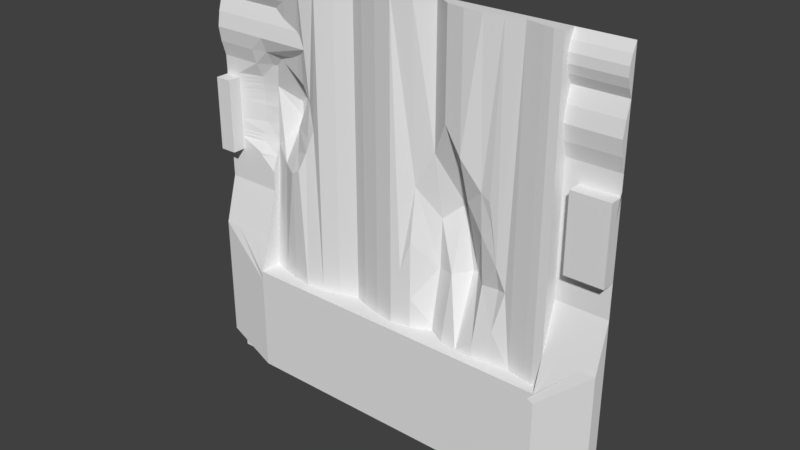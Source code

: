 # Source: maint2_7d.blend  (saved by Blender 2.78.0; exported with 4.5.12 LTS)
import bpy
from mathutils import Matrix  # noqa: F401  (used for matrix-valued properties, if any)

bpy.ops.wm.read_factory_settings(use_empty=True)
scene = bpy.context.scene
scene.name = 'Scene'

# ---- collections
col_collection_1 = bpy.data.collections.new('Collection 1'); scene.collection.children.link(col_collection_1)

# ---- materials (node trees are filled in below, after node groups)
mat_maint2_8 = bpy.data.materials.new('maint2_8')
mat_maint2_8.alpha_threshold = 0.0
mat_maint2_8.use_transparent_shadow = False
mat_maint2_8.roughness = 0.5

# ---- material node trees

# ---- world
world_world = bpy.data.worlds.new('World'); scene.world = world_world
world_world.color = (0.05088, 0.05088, 0.05088)
world_world.use_sun_shadow = False
world_world.sun_shadow_jitter_overblur = 0.0
world_world.cycles.sampling_method = 'MANUAL'

# ---- meshes
me_maint2_8 = bpy.data.meshes.new('maint2_8')
me_maint2_8.from_pydata([(0.98, 1.2, 1.28), (-0.94, 1.28, 1.28), (-0.94, 1.28, -0.5602), (0.98, 1.2, -0.5602), (-0.8334, 1.245, 1.28), (-0.7267, 1.218, 1.28), (-0.62, 1.2, 1.28), (-0.5134, 1.218, 1.28), (-0.4067, 1.245, 1.28), (-0.3, 1.28, 1.28), (-0.2174, 1.249, 1.28), (-0.1054, 1.219, 1.28), (0.006645, 1.2, 1.28), (0.1266, 1.222, 1.28), (0.2333, 1.28, 1.28), (0.34, 1.218, 1.28), (0.4467, 1.2, 1.28), (0.5533, 1.2, 1.28), (0.66, 1.218, 1.28), (0.7667, 1.23, 1.28), (0.8733, 1.209, 1.28), (-0.8334, 1.245, -0.5602), (-0.7267, 1.218, -0.5602), (-0.62, 1.2, -0.5602), (-0.5134, 1.218, -0.5602), (-0.4067, 1.245, -0.5602), (-0.3, 1.28, -0.5602), (-0.2174, 1.249, -0.5602), (-0.1054, 1.219, -0.5602), (0.006645, 1.2, -0.5602), (0.124, 1.22, -0.5602), (0.2333, 1.28, -0.5602), (0.34, 1.218, -0.5602), (0.4467, 1.2, -0.5602), (0.5533, 1.2, -0.5602), (0.66, 1.218, -0.5602), (0.7667, 1.23, -0.5602), (0.8733, 1.209, -0.5602), (0.9267, 1.2, 1.28), (0.9267, 1.2, -0.5602), (0.98, 1.28, 1.28), (0.98, 1.28, -0.5602), (0.98, 1.28, 0.4118), (0.98, 1.28, 0.13), (0.98, 1.28, 0.2214), (-1.18, 1.28, 0.4798), (0.98, 1.28, 0.1998), (0.98, 1.28, 0.1199), (0.98, 1.28, 0.4997), (0.98, 1.28, 0.5399), (0.98, 1.28, 0.4401), (-0.94, 1.358, 0.4798), (-0.94, 1.343, 0.2214), (-0.94, 1.338, 0.1998), (-0.94, 1.309, 0.1199), (-0.94, 1.352, 0.5399), (-0.94, 1.357, 0.4997), (-1.18, 1.28, 0.4118), (-1.18, 1.28, 0.5597), (-1.18, 1.28, 0.2214), (-1.18, 1.28, 0.1998), (-1.18, 1.28, 0.1199), (-1.18, 1.28, 0.3128), (-1.18, 1.28, 0.5399), (-1.18, 1.28, 0.2398), (-1.18, 1.28, 0.13), (-1.18, 1.28, 0.4997), (-1.18, 1.28, 0.4401), (1.06, 1.28, 0.13), (1.06, 1.28, 0.4798), (1.06, 1.28, 0.4118), (1.06, 1.28, 0.5597), (1.06, 1.28, 0.2214), (1.06, 1.28, 0.1998), (1.06, 1.28, 0.1199), (1.06, 1.28, 0.3128), (1.06, 1.28, 0.5399), (-1.033, 1.326, 0.5597), (-1.033, 1.333, 0.4118), (-1.033, 1.323, 0.2398), (-1.033, 1.28, 0.13), (-1.033, 1.333, 0.4997), (-1.033, 1.335, 0.4401), (1.06, 1.28, 0.2398), (-1.033, 1.334, 0.4798), (-1.033, 1.319, 0.2214), (-1.033, 1.313, 0.1998), (-1.033, 1.28, 0.1199), (1.06, 1.28, 0.4997), (-1.033, 1.333, 0.3128), (-1.033, 1.329, 0.5399), (1.06, 1.28, 0.4401), (0.98, 1.28, 0.4798), (0.98, 1.28, 0.2398), (0.98, 1.28, 0.5597), (0.98, 1.28, 0.3128), (-0.94, 1.357, 0.4118), (-0.94, 1.349, 0.5597), (-0.94, 1.357, 0.3128), (-0.94, 1.346, 0.2398), (-0.94, 1.314, 0.13), (-0.94, 1.358, 0.4401), (1.28, 1.28, -1.28), (1.28, 1.28, 1.28), (1.28, 1.28, 1.021), (1.28, 1.255, 1.073), (1.28, 1.24, 1.124), (1.28, 1.24, 1.176), (1.28, 1.255, 1.228), (1.28, 1.24, 0.412), (1.28, 1.255, 0.4999), (1.28, 1.28, 0.5859), (1.28, 1.28, 0.6729), (1.28, 1.254, 0.7598), (1.28, 1.24, 0.8468), (1.28, 1.254, 0.9337), (1.28, 1.28, -0.05255), (1.28, 1.28, 0.03884), (1.28, 1.28, 0.1302), (1.28, 1.255, 0.2216), (1.28, 1.24, 0.313), (1.28, 1.28, -1.212), (1.28, 1.28, -1.133), (1.28, 1.28, -0.07996), (1.28, 1.2, -1.12), (1.28, 1.2, -0.36), (1.28, 1.206, -0.3406), (1.28, 1.251, 0.48), (1.28, 1.261, 0.2), (1.28, 1.245, 0.4404), (1.28, 1.252, 0.2401), (1.28, 1.28, 0.1201), (1.28, 1.28, 0.5599), (1.28, 1.266, 0.5401), (1.28, 1.2, 0.3128), (1.28, 1.2, 0.4118), (1.28, 1.2, 0.4798), (1.28, 1.2, 0.4997), (1.28, 1.2, 0.1199), (1.28, 1.2, 0.13), (1.28, 1.2, 0.1998), (1.28, 1.2, 0.2214), (1.28, 1.2, 0.2398), (1.28, 1.2, 0.4401), (1.28, 1.2, 0.5399), (1.28, 1.2, 0.5597), (1.28, 1.28, -0.4405), (1.28, 1.28, -0.5335), (1.28, 1.28, -0.6192), (1.28, 1.28, -0.7049), (1.28, 1.28, -0.7906), (1.28, 1.28, -0.8764), (1.28, 1.28, -0.9621), (1.28, 1.28, -1.048), (1.28, 1.2, -1.058), (1.28, 1.2, -0.9962), (1.28, 1.2, -0.9344), (1.28, 1.2, -0.8726), (1.28, 1.2, -0.8108), (1.28, 1.2, -0.7489), (1.28, 1.2, -0.6871), (1.28, 1.2, -0.6201), (-1.28, 1.212, -0.599), (-1.28, 1.206, -0.6765), (-1.28, 1.206, -0.74), (-1.28, 1.206, -0.8034), (-1.28, 1.206, -0.8669), (-1.28, 1.206, -0.9304), (-1.28, 1.206, -0.9939), (-1.28, 1.206, -1.057), (1.28, 1.206, -1.057), (1.28, 1.206, -0.9939), (1.28, 1.206, -0.9304), (1.28, 1.206, -0.8669), (1.28, 1.206, -0.8034), (1.28, 1.206, -0.74), (1.28, 1.206, -0.6765), (1.28, 1.206, -0.6076), (-1.28, 1.2, -0.6201), (-1.28, 1.2, -0.6871), (-1.28, 1.2, -0.7489), (-1.28, 1.2, -0.8108), (-1.28, 1.2, -0.8726), (-1.28, 1.2, -0.9344), (-1.28, 1.2, -0.9962), (-1.28, 1.2, -1.058), (-1.28, 1.28, -1.048), (-1.28, 1.28, -0.9621), (-1.28, 1.28, -0.8764), (-1.28, 1.28, -0.7906), (-1.28, 1.28, -0.7049), (-1.28, 1.28, -0.6192), (-1.28, 1.28, -0.5335), (-1.28, 1.28, -0.4405), (-1.28, 1.2, 0.5597), (-1.28, 1.2, 0.5399), (-1.28, 1.2, 0.4401), (-1.28, 1.2, 0.2398), (-1.28, 1.2, 0.2214), (-1.28, 1.2, 0.1998), (-1.28, 1.2, 0.13), (-1.28, 1.2, 0.1199), (-1.28, 1.2, 0.4997), (-1.28, 1.2, 0.4798), (-1.28, 1.2, 0.4118), (-1.28, 1.2, 0.3128), (-1.28, 1.266, 0.5401), (-1.28, 1.28, 0.5599), (-1.28, 1.28, 0.1201), (-1.28, 1.252, 0.2401), (-1.28, 1.245, 0.4404), (-1.28, 1.261, 0.2), (-1.28, 1.251, 0.48), (-1.28, 1.2, -1.12), (-1.28, 1.206, -0.3406), (-1.28, 1.2, -0.36), (-1.28, 1.28, -0.07996), (-1.28, 1.28, -1.133), (-1.28, 1.28, -1.212), (-1.28, 1.24, 0.313), (-1.28, 1.255, 0.2216), (-1.28, 1.28, 0.1302), (-1.28, 1.28, 0.03884), (-1.28, 1.28, -0.05255), (-1.28, 1.254, 0.9337), (-1.28, 1.24, 0.8468), (-1.28, 1.254, 0.7598), (-1.28, 1.28, 0.6729), (-1.28, 1.282, 0.5859), (-1.28, 1.255, 0.4999), (-1.28, 1.24, 0.412), (-1.28, 1.255, 1.228), (-1.28, 1.24, 1.176), (-1.28, 1.24, 1.124), (-1.28, 1.255, 1.073), (-1.28, 1.28, 1.021), (-1.28, 1.28, 1.28), (-1.28, 1.28, -1.28), (0.98, 1.14, -1.058), (0.98, 1.24, 0.8468), (0.98, 1.28, 0.5859), (0.98, 1.24, 1.176), (0.98, 1.254, 0.9337), (0.98, 1.255, 1.228), (0.98, 1.14, -1.133), (0.98, 1.14, -1.12), (0.98, 1.14, -0.8726), (0.98, 1.14, -0.9344), (0.98, 1.14, -0.9962), (0.98, 1.28, -0.05255), (0.98, 1.254, 0.7598), (0.98, 1.206, -0.3406), (0.98, 1.24, 1.124), (0.98, 1.255, 1.073), (0.98, 1.14, -0.6201), (0.98, 1.14, -0.7489), (0.98, 1.14, -0.8108), (0.98, 1.14, -1.212), (0.98, 1.28, -1.28), (0.98, 1.28, 0.03884), (-1.18, 1.2, 0.4798), (0.98, 1.28, 0.6729), (0.98, 1.28, 1.021), (0.98, 1.28, 1.28), (0.98, 1.14, -0.5602), (1.186, 1.24, 1.176), (0.98, 1.2, -0.36), (0.98, 1.14, -0.6871), (-0.94, 1.254, 0.9337), (-0.94, 1.255, 1.228), (-0.94, 1.14, -1.12), (-0.94, 1.14, -1.058), (-0.94, 1.28, -0.05255), (-0.94, 1.14, -0.7489), (-0.94, 1.14, -1.212), (-0.94, 1.28, 0.03884), (1.186, 1.28, 0.5859), (-0.94, 1.326, 0.6729), (-0.94, 1.24, 0.8468), (-0.94, 1.344, 0.5859), (-0.94, 1.24, 1.176), (-0.94, 1.14, -1.133), (-0.94, 1.14, -0.8726), (-0.94, 1.14, -0.9344), (-0.94, 1.14, -0.9962), (-0.94, 1.272, 0.7598), (-0.94, 1.206, -0.3406), (-0.94, 1.24, 1.124), (-0.94, 1.255, 1.073), (-0.94, 1.14, -0.6201), (-0.94, 1.14, -0.8108), (-0.94, 1.28, -1.28), (-0.94, 1.28, 1.021), (-0.94, 1.28, 1.28), (-0.94, 1.14, -0.5602), (1.186, 1.24, 0.8468), (-0.94, 1.2, -0.36), (-0.94, 1.14, -0.6871), (-0.94, 1.28, -0.07996), (0.98, 1.28, -0.07996), (-0.94, 1.28, -0.3406), (0.98, 1.28, -0.3406), (0.98, 1.28, -0.5602), (-0.94, 1.28, -0.36), (0.98, 1.28, -0.36), (1.186, 1.2, 0.2398), (-1.18, 1.254, 0.9337), (-1.18, 1.255, 1.228), (-1.18, 1.2, 0.4118), (-1.18, 1.2, 0.5597), (-1.18, 1.28, -0.05255), (1.186, 1.254, 0.7598), (1.186, 1.206, -0.3406), (1.186, 1.2, 0.13), (1.186, 1.24, 1.124), (1.186, 1.255, 1.073), (-1.18, 1.2, 0.2214), (-1.18, 1.28, 0.03884), (-1.18, 1.28, 0.6729), (-1.18, 1.2, 0.1998), (-1.18, 1.2, 0.1199), (1.186, 1.2, 0.4997), (-1.18, 1.2, 0.3128), (1.186, 1.28, 1.021), (1.186, 1.28, 1.28), (-1.18, 1.2, 0.5399), (1.186, 1.2, 0.4401), (1.186, 1.199, -0.3645), (1.186, 1.2, 0.4798), (1.186, 1.254, 0.9337), (1.186, 1.255, 1.228), (1.186, 1.2, 0.4118), (1.186, 1.2, 0.5597), (1.186, 1.28, -0.05255), (1.186, 1.2, 0.2214), (1.186, 1.28, 0.03884), (1.186, 1.28, 0.6729), (1.186, 1.2, 0.1998), (1.186, 1.2, 0.1199), (1.186, 1.2, 0.3128), (1.186, 1.2, 0.5399), (0.9441, 1.14, -0.6021), (-1.18, 1.24, 0.8468), (-1.18, 1.28, 0.5859), (-1.18, 1.24, 1.176), (-1.18, 1.2, 0.2398), (-1.18, 1.254, 0.7598), (-1.18, 1.206, -0.3406), (-1.18, 1.2, 0.13), (-1.18, 1.24, 1.124), (-1.18, 1.255, 1.073), (-1.18, 1.2, 0.4997), (-1.18, 1.28, 1.021), (-1.18, 1.28, 1.28), (-1.18, 1.2, 0.4401), (-1.18, 1.2, -0.36), (-0.94, 1.14, -0.6024), (1.186, 1.28, -0.07996), (-1.18, 1.28, -0.07996), (1.186, 1.28, 0.5598), (1.186, 1.28, 0.12), (1.06, 1.24, 1.124), (1.06, 1.2, 0.13), (1.06, 1.2, 0.4798), (1.06, 1.254, 0.9337), (1.06, 1.255, 1.228), (1.06, 1.2, 0.4118), (1.06, 1.2, 0.5597), (1.06, 1.28, -0.05255), (1.06, 1.2, 0.2214), (1.06, 1.28, 0.03884), (1.06, 1.206, -0.3406), (1.06, 1.28, 0.6729), (1.06, 1.2, 0.1998), (1.06, 1.2, 0.1199), (1.06, 1.2, 0.3128), (1.06, 1.2, 0.5399), (1.06, 1.254, 0.7598), (-1.033, 1.28, -0.05255), (-1.033, 1.255, 1.228), (-1.033, 1.254, 0.9337), (-1.033, 1.24, 0.8468), (-1.033, 1.322, 0.5859), (-1.033, 1.24, 1.176), (-1.033, 1.254, 0.7598), (-1.033, 1.206, -0.3406), (-1.033, 1.24, 1.124), (-1.033, 1.255, 1.073), (-1.033, 1.28, 1.021), (-1.033, 1.28, 1.28), (1.06, 1.2, 0.2398), (-1.033, 1.2, -0.36), (1.06, 1.24, 1.176), (1.06, 1.28, 0.5859), (1.06, 1.24, 0.8468), (-1.033, 1.28, -0.07996), (1.06, 1.255, 1.073), (-1.033, 1.28, 0.03884), (-1.033, 1.28, 0.6729), (1.06, 1.2, 0.4997), (1.06, 1.28, 1.021), (1.06, 1.28, 1.28), (1.06, 1.2, 0.4401), (1.06, 1.2, -0.3617), (0.966, 1.14, -0.5765), (-0.94, 1.14, -0.5766), (1.06, 1.28, -0.07996), (0.5076, 1.24, 0.8468), (0.5076, 1.24, 1.176), (0.5076, 1.254, 0.9337), (0.5076, 1.255, 1.228), (0.5076, 1.254, 0.7598), (0.5076, 1.24, 1.124), (0.5076, 1.255, 1.073), (0.5076, 1.28, 0.6729), (0.5076, 1.28, 1.021), (0.5076, 1.28, 1.28), (-0.6209, 1.254, 0.9337), (-0.6209, 1.255, 1.228), (-0.6209, 1.354, 0.6729), (-0.6209, 1.24, 0.8468), (-0.6209, 1.24, 1.176), (-0.6209, 1.308, 0.7598), (-0.6209, 1.24, 1.124), (-0.6209, 1.255, 1.073), (-0.6209, 1.28, 1.021), (-0.6209, 1.28, 1.28), (0.34, 1.218, 0.6849), (0.2333, 1.28, -0.5254), (0.2333, 1.28, 0.4793), (0.1242, 1.221, -0.3826), (0.1247, 1.221, -0.03985), (0.1252, 1.261, 0.2708), (0.1816, 1.302, 0.04227), (0.0638, 1.21, -0.2219), (0.66, 1.236, -0.0005748), (0.5533, 1.252, 0.1387), (0.5533, 1.237, 0.3743), (0.4467, 1.2, 0.5421), (0.61, 1.231, 0.3457), (0.6207, 1.246, 0.2029), (0.4467, 1.14, -0.5602), (0.5533, 1.2, -0.4718), (0.4467, 1.28, -0.5602), (0.66, 1.218, -0.3683), (0.7136, 1.246, -0.1327), (0.3387, 1.219, -0.5602), (0.3387, 1.28, -0.5602), (0.3387, 1.14, -0.5602), (0.2333, 1.342, -0.1986), (0.1245, 1.221, -0.2136), (0.5533, 1.274, -0.1547), (0.34, 1.3, -0.184), (0.66, 1.266, -0.14), (0.4467, 1.39, -0.1693), (0.4136, 1.395, -0.1739), (0.2333, 1.352, 0.08845), (0.3799, 1.401, 0.2194), (0.34, 1.408, 0.1837), (0.4467, 1.275, 0.279), (-0.7267, 1.218, 0.1137), (-0.7267, 1.273, 0.2208), (-0.7267, 1.291, 0.3672), (-0.7267, 1.299, 0.6494), (-0.9702, 1.35, 0.3128), (-0.94, 1.352, 0.5399), (-0.94, 1.359, 0.3529), (-0.8334, 1.283, 0.1244), (-0.8334, 1.31, 0.7099), (-0.8566, 1.349, 0.6729), (-0.7681, 1.363, 0.6729), (-0.969, 1.341, 0.2398), (-0.9557, 1.34, 0.2214), (-0.62, 1.228, 0.2636), (-0.62, 1.245, 0.3457), (-0.62, 1.27, 0.5457), (-0.5717, 1.242, 0.4029), (-0.893, 1.334, 0.2315), (-0.9965, 1.34, 0.2779), (-0.8334, 1.335, 0.7099), (-0.6645, 1.208, 0.1494), (-0.6824, 1.291, 0.6242), (-0.7267, 1.408, 0.5847), (-0.62, 1.258, 0.4596), (-0.8334, 1.435, 0.3582), (-0.8009, 1.427, 0.4272), (-0.8334, 1.435, 0.4535)], [], [(3, 38, 39), (467, 477, 53), (21, 460, 467), (23, 473, 480), (24, 476, 473), (25, 7, 24), (26, 8, 25), (27, 9, 26), (28, 10, 27), (29, 11, 28), (29, 434, 12), (30, 428, 430), (31, 446, 428), (33, 452, 32), (33, 34, 442), (35, 442, 34), (19, 435, 445), (37, 19, 36), (39, 20, 37), (3, 40, 0), (94, 76, 71), (92, 91, 69), (49, 88, 76), (46, 68, 73), (93, 72, 83), (50, 70, 91), (42, 75, 70), (48, 69, 88), (43, 74, 68), (72, 46, 73), (75, 93, 83), (77, 63, 90), (84, 67, 82), (90, 66, 81), (60, 80, 86), (64, 85, 79), (67, 78, 82), (57, 89, 78), (81, 45, 84), (65, 87, 80), (59, 86, 85), (62, 79, 89), (464, 471, 99), (52, 472, 53), (80, 54, 100), (56, 84, 51), (78, 464, 466), (82, 96, 101), (99, 472, 52), (86, 100, 53), (55, 81, 56), (51, 82, 101), (97, 90, 55), (107, 105, 108), (170, 122, 153), (111, 132, 129), (113, 112, 104), (154, 124, 170), (130, 141, 119), (133, 145, 144), (109, 143, 135), (120, 142, 130), (119, 140, 128), (131, 139, 138), (128, 139, 118), (110, 144, 137), (129, 136, 143), (127, 137, 136), (120, 135, 134), (291, 274, 218), (61, 222, 317), (182, 283, 282), (183, 284, 283), (184, 271, 284), (185, 270, 271), (219, 204, 230), (212, 202, 229), (210, 203, 212), (229, 195, 206), (200, 211, 221), (208, 200, 221), (199, 220, 211), (197, 219, 209), (230, 196, 210), (206, 194, 207), (198, 209, 220), (185, 169, 213), (235, 226, 224), (210, 207, 209), (169, 217, 213), (236, 234, 231), (178, 163, 179), (179, 164, 180), (180, 165, 181), (181, 166, 182), (182, 167, 183), (183, 168, 184), (343, 207, 58), (322, 197, 345), (198, 319, 316), (200, 320, 348), (202, 260, 351), (204, 322, 308), (126, 146, 123), (161, 176, 177), (160, 175, 176), (159, 174, 175), (158, 173, 174), (157, 172, 173), (156, 171, 172), (155, 170, 171), (180, 290, 273), (166, 188, 167), (165, 189, 166), (164, 190, 165), (163, 191, 164), (162, 192, 163), (184, 169, 185), (193, 162, 215), (196, 308, 354), (58, 194, 309), (179, 273, 297), (167, 187, 168), (181, 282, 290), (343, 227, 228), (124, 244, 257), (214, 355, 347), (231, 344, 307), (232, 349, 344), (233, 350, 349), (234, 352, 350), (197, 316, 345), (235, 306, 352), (216, 347, 358), (317, 223, 310), (199, 348, 319), (195, 351, 325), (310, 216, 358), (224, 342, 306), (201, 61, 320), (225, 346, 342), (203, 354, 260), (226, 318, 346), (236, 307, 353), (194, 325, 309), (178, 297, 289), (121, 124, 257), (168, 186, 169), (215, 178, 289), (177, 147, 146), (176, 148, 147), (175, 149, 148), (174, 150, 149), (173, 151, 150), (172, 152, 151), (171, 153, 152), (254, 160, 161), (401, 243, 365), (250, 372, 377), (239, 377, 394), (242, 394, 364), (368, 299, 406), (370, 249, 368), (299, 371, 406), (262, 364, 400), (253, 400, 396), (252, 396, 361), (241, 361, 392), (243, 392, 365), (371, 266, 403), (102, 121, 258), (372, 240, 393), (256, 157, 158), (267, 159, 160), (266, 302, 264), (237, 291, 218), (255, 158, 159), (240, 71, 393), (238, 124, 154), (248, 154, 155), (247, 155, 156), (246, 156, 157), (74, 259, 370), (121, 257, 258), (213, 218, 274), (254, 297, 267), (448, 2, 294), (270, 244, 245), (290, 246, 256), (297, 255, 267), (341, 289, 254), (244, 274, 257), (273, 256, 255), (251, 304, 266), (271, 245, 238), (284, 238, 248), (283, 248, 247), (282, 247, 246), (257, 291, 258), (296, 2, 303), (125, 254, 161), (298, 286, 300), (286, 303, 300), (251, 299, 301), (281, 213, 274), (125, 177, 126), (403, 264, 404), (391, 294, 296), (289, 355, 215), (327, 254, 125), (405, 341, 404), (117, 360, 335), (276, 132, 111), (134, 305, 142), (334, 140, 141), (313, 138, 139), (321, 136, 137), (331, 134, 135), (326, 135, 143), (359, 145, 132), (112, 276, 111), (312, 125, 126), (108, 265, 107), (107, 314, 106), (106, 315, 105), (315, 104, 105), (305, 141, 142), (323, 115, 104), (357, 126, 123), (117, 333, 116), (337, 139, 140), (340, 137, 144), (116, 357, 123), (329, 114, 115), (138, 360, 131), (295, 113, 114), (328, 143, 136), (113, 336, 112), (103, 330, 108), (332, 144, 145), (353, 379, 389), (346, 398, 384), (342, 384, 381), (306, 381, 380), (378, 358, 395), (397, 310, 378), (358, 385, 395), (352, 380, 388), (350, 388, 387), (349, 387, 386), (344, 386, 383), (307, 383, 379), (347, 391, 385), (398, 343, 382), (382, 58, 77), (87, 317, 397), (275, 87, 397), (279, 77, 97), (399, 376, 76), (277, 382, 279), (385, 296, 286), (269, 383, 280), (383, 287, 280), (386, 288, 287), (387, 292, 288), (388, 268, 292), (395, 286, 298), (275, 378, 272), (272, 395, 298), (380, 278, 268), (316, 64, 345), (278, 384, 285), (285, 398, 277), (389, 269, 293), (448, 405, 404), (355, 405, 391), (327, 404, 341), (335, 74, 370), (393, 359, 276), (339, 390, 305), (369, 337, 334), (362, 338, 313), (399, 328, 321), (366, 339, 331), (402, 331, 326), (71, 332, 359), (336, 393, 276), (312, 403, 327), (365, 265, 330), (392, 314, 265), (361, 315, 314), (396, 323, 315), (390, 334, 305), (400, 329, 323), (406, 312, 357), (335, 368, 333), (373, 313, 337), (376, 321, 340), (333, 406, 357), (364, 295, 329), (374, 360, 338), (394, 311, 295), (363, 326, 328), (377, 336, 311), (401, 330, 324), (367, 340, 332), (253, 415, 262), (242, 407, 239), (250, 414, 261), (252, 413, 253), (239, 411, 250), (241, 412, 252), (262, 409, 242), (243, 408, 241), (263, 410, 243), (292, 424, 288), (278, 417, 268), (269, 426, 293), (288, 423, 287), (470, 419, 422), (287, 421, 280), (268, 425, 292), (285, 420, 278), (280, 418, 269), (14, 18, 19), (11, 13, 14), (5, 8, 4), (430, 449, 450), (431, 433, 432), (429, 13, 432), (427, 14, 429), (431, 434, 450), (18, 437, 439), (440, 437, 436), (427, 16, 15), (438, 17, 16), (444, 451, 442), (444, 445, 453), (441, 302, 443), (442, 454, 33), (446, 452, 428), (448, 443, 447), (452, 456, 449), (453, 445, 435), (449, 433, 431), (450, 434, 430), (455, 458, 452), (436, 437, 459), (451, 435, 436), (457, 438, 427), (455, 33, 454), (459, 437, 438), (456, 432, 433), (458, 429, 456), (457, 454, 459), (458, 457, 427), (474, 476, 483), (484, 486, 465), (468, 1, 465), (478, 89, 79), (466, 464, 98), (462, 485, 484), (468, 5, 4), (472, 86, 53), (470, 479, 469), (460, 480, 461), (461, 473, 462), (462, 483, 482), (481, 6, 463), (474, 462, 473), (471, 85, 472), (475, 481, 482), (468, 482, 463), (483, 476, 475), (484, 477, 467), (484, 485, 486), (465, 486, 468), (485, 462, 482), (486, 482, 468), (3, 0, 38), (53, 2, 467), (21, 467, 2), (21, 22, 460), (460, 22, 23), (473, 461, 480), (480, 460, 23), (473, 23, 24), (24, 7, 476), (6, 475, 7), (476, 474, 473), (7, 475, 476), (25, 8, 7), (26, 9, 8), (27, 10, 9), (28, 11, 10), (29, 12, 11), (29, 30, 430), (434, 431, 432), (29, 430, 434), (13, 12, 432), (434, 432, 12), (30, 31, 428), (33, 455, 452), (35, 444, 442), (444, 35, 36), (36, 19, 445), (18, 435, 19), (445, 444, 36), (37, 20, 19), (39, 38, 20), (3, 41, 40), (94, 49, 76), (92, 50, 91), (49, 48, 88), (46, 43, 68), (93, 44, 72), (50, 42, 70), (42, 95, 75), (48, 92, 69), (43, 47, 74), (72, 44, 46), (75, 95, 93), (77, 58, 63), (84, 45, 67), (90, 63, 66), (60, 65, 80), (64, 59, 85), (67, 57, 78), (57, 62, 89), (81, 66, 45), (65, 61, 87), (59, 60, 86), (62, 64, 79), (99, 98, 464), (464, 478, 471), (80, 87, 54), (56, 81, 84), (466, 96, 78), (78, 89, 464), (82, 78, 96), (99, 471, 472), (86, 80, 100), (55, 90, 81), (51, 84, 82), (97, 77, 90), (103, 108, 105), (107, 106, 105), (105, 104, 103), (170, 124, 122), (109, 120, 129), (130, 119, 128), (128, 118, 111), (132, 133, 110), (130, 128, 111), (132, 110, 127), (120, 130, 129), (132, 127, 129), (129, 130, 111), (104, 115, 113), (114, 113, 115), (130, 142, 141), (133, 132, 145), (109, 129, 143), (120, 134, 142), (119, 141, 140), (131, 118, 139), (128, 140, 139), (110, 133, 144), (129, 127, 136), (127, 110, 137), (120, 109, 135), (61, 208, 222), (182, 183, 283), (183, 184, 284), (184, 185, 271), (185, 213, 270), (219, 205, 204), (212, 203, 202), (210, 196, 203), (229, 202, 195), (200, 199, 211), (208, 201, 200), (199, 198, 220), (197, 205, 219), (230, 204, 196), (206, 195, 194), (198, 197, 209), (225, 224, 226), (235, 227, 226), (209, 219, 210), (210, 212, 207), (219, 230, 210), (211, 220, 209), (228, 221, 207), (229, 206, 207), (207, 221, 211), (211, 209, 207), (212, 229, 207), (169, 186, 217), (232, 231, 234), (236, 235, 234), (234, 233, 232), (178, 162, 163), (179, 163, 164), (180, 164, 165), (181, 165, 166), (182, 166, 167), (183, 167, 168), (343, 228, 207), (322, 205, 197), (198, 199, 319), (200, 201, 320), (202, 203, 260), (204, 205, 322), (126, 177, 146), (161, 160, 176), (160, 159, 175), (159, 158, 174), (158, 157, 173), (157, 156, 172), (156, 155, 171), (155, 154, 170), (180, 181, 290), (166, 189, 188), (165, 190, 189), (164, 191, 190), (163, 192, 191), (162, 193, 192), (184, 168, 169), (215, 214, 193), (216, 193, 214), (162, 178, 215), (196, 204, 308), (58, 207, 194), (179, 180, 273), (167, 188, 187), (181, 182, 282), (343, 318, 227), (124, 245, 244), (214, 215, 355), (231, 232, 344), (232, 233, 349), (233, 234, 350), (234, 235, 352), (197, 198, 316), (235, 224, 306), (216, 214, 347), (317, 222, 223), (199, 200, 348), (195, 202, 351), (310, 223, 216), (224, 225, 342), (201, 208, 61), (225, 226, 346), (203, 196, 354), (226, 227, 318), (236, 231, 307), (194, 195, 325), (178, 179, 297), (121, 122, 124), (168, 187, 186), (177, 176, 147), (176, 175, 148), (175, 174, 149), (174, 173, 150), (173, 172, 151), (172, 171, 152), (171, 170, 153), (254, 267, 160), (401, 263, 243), (250, 261, 372), (239, 250, 377), (242, 239, 394), (368, 249, 299), (370, 259, 249), (299, 251, 371), (262, 242, 364), (253, 262, 400), (252, 253, 396), (241, 252, 361), (243, 241, 392), (371, 251, 266), (372, 261, 240), (256, 246, 157), (267, 255, 159), (266, 304, 302), (255, 256, 158), (240, 94, 71), (238, 245, 124), (248, 238, 154), (247, 248, 155), (246, 247, 156), (74, 47, 259), (213, 217, 218), (254, 289, 297), (448, 447, 2), (270, 281, 244), (290, 282, 246), (297, 273, 255), (341, 356, 289), (244, 281, 274), (273, 290, 256), (251, 301, 304), (271, 270, 245), (284, 271, 238), (283, 284, 248), (282, 283, 247), (257, 274, 291), (296, 294, 2), (286, 296, 303), (281, 270, 213), (125, 161, 177), (403, 266, 264), (391, 405, 294), (289, 356, 355), (327, 341, 254), (405, 356, 341), (117, 131, 360), (276, 359, 132), (134, 339, 305), (334, 337, 140), (313, 338, 138), (321, 328, 136), (331, 339, 134), (326, 331, 135), (359, 332, 145), (112, 336, 276), (312, 327, 125), (108, 330, 265), (107, 265, 314), (106, 314, 315), (315, 323, 104), (305, 334, 141), (323, 329, 115), (357, 312, 126), (117, 335, 333), (337, 313, 139), (340, 321, 137), (116, 333, 357), (329, 295, 114), (138, 338, 360), (295, 311, 113), (328, 326, 143), (113, 311, 336), (103, 324, 330), (332, 340, 144), (353, 307, 379), (346, 318, 398), (342, 346, 384), (306, 342, 381), (378, 310, 358), (397, 317, 310), (358, 347, 385), (352, 306, 380), (350, 352, 388), (349, 350, 387), (344, 349, 386), (307, 344, 383), (347, 355, 391), (398, 318, 343), (382, 343, 58), (87, 61, 317), (275, 54, 87), (279, 382, 77), (83, 72, 369), (73, 68, 362), (74, 374, 362), (362, 373, 73), (68, 74, 362), (75, 83, 390), (69, 91, 402), (72, 73, 369), (91, 70, 366), (73, 373, 369), (390, 375, 75), (83, 369, 390), (76, 88, 399), (70, 75, 366), (366, 402, 91), (75, 375, 366), (367, 71, 76), (88, 69, 363), (363, 399, 88), (69, 402, 363), (376, 367, 76), (277, 398, 382), (385, 391, 296), (269, 379, 383), (383, 386, 287), (386, 387, 288), (387, 388, 292), (388, 380, 268), (395, 385, 286), (275, 397, 378), (272, 378, 395), (380, 381, 278), (66, 63, 351), (58, 309, 325), (325, 63, 58), (354, 45, 260), (325, 351, 63), (67, 45, 354), (351, 260, 66), (45, 66, 260), (308, 67, 354), (316, 319, 60), (322, 57, 308), (57, 67, 308), (322, 62, 57), (319, 348, 65), (320, 61, 65), (65, 60, 319), (348, 320, 65), (322, 345, 62), (59, 64, 316), (62, 345, 64), (316, 60, 59), (278, 381, 384), (285, 384, 398), (389, 379, 269), (404, 264, 441), (448, 294, 405), (404, 441, 448), (355, 356, 405), (327, 403, 404), (335, 360, 74), (393, 71, 359), (339, 375, 390), (369, 373, 337), (362, 374, 338), (399, 363, 328), (366, 375, 339), (402, 366, 331), (71, 367, 332), (336, 372, 393), (312, 371, 403), (365, 392, 265), (392, 361, 314), (361, 396, 315), (396, 400, 323), (390, 369, 334), (400, 364, 329), (406, 371, 312), (335, 370, 368), (373, 362, 313), (376, 399, 321), (333, 368, 406), (364, 394, 295), (374, 74, 360), (394, 377, 311), (363, 402, 326), (377, 372, 336), (401, 365, 330), (367, 376, 340), (253, 413, 415), (242, 409, 407), (250, 411, 414), (252, 412, 413), (239, 407, 411), (241, 408, 412), (262, 415, 409), (243, 410, 408), (263, 416, 410), (292, 425, 424), (278, 420, 417), (269, 418, 426), (288, 424, 423), (422, 285, 479), (277, 469, 479), (479, 470, 422), (285, 277, 479), (287, 423, 421), (268, 417, 425), (285, 422, 420), (280, 421, 418), (20, 38, 263), (263, 14, 19), (15, 16, 14), (16, 17, 14), (38, 0, 263), (17, 18, 14), (19, 20, 263), (14, 9, 10), (10, 11, 14), (12, 13, 11), (293, 4, 9), (5, 6, 7), (7, 8, 5), (9, 4, 8), (430, 428, 449), (429, 14, 13), (427, 15, 14), (440, 436, 435), (435, 18, 439), (17, 437, 18), (439, 440, 435), (440, 439, 437), (427, 438, 16), (438, 437, 17), (444, 453, 451), (441, 264, 302), (442, 451, 454), (449, 428, 452), (446, 32, 452), (448, 441, 443), (452, 458, 456), (431, 450, 449), (449, 456, 433), (455, 457, 458), (459, 454, 436), (451, 436, 454), (451, 453, 435), (457, 459, 438), (456, 429, 432), (458, 427, 429), (457, 455, 454), (465, 53, 477), (477, 484, 465), (468, 4, 1), (79, 471, 478), (478, 464, 89), (484, 467, 461), (461, 462, 484), (467, 460, 461), (468, 463, 5), (472, 85, 86), (462, 474, 483), (5, 463, 6), (481, 475, 6), (471, 79, 85), (463, 482, 481), (483, 475, 482), (486, 485, 482), (275, 272, 298, 300, 303, 2, 53, 100, 54), (55, 469, 277, 279, 97), (56, 51, 101, 96, 466, 98, 99, 52, 53, 465)])
_uv = me_maint2_8.uv_layers.new(name='UVMap')
_uv.uv.foreach_set('vector', [0.8828, 0.2812, 0.862, 1.0, 0.862, 0.2812, 0.1745, 0.5486, 0.1512, 0.5904, 0.1328, 0.578, 0.1745, 0.2812, 0.2161, 0.5444, 0.1745, 0.5486, 0.2578, 0.2812, 0.2578, 0.603, 0.2404, 0.5583, 0.2995, 0.2812, 0.2767, 0.6574, 0.2578, 0.603, 0.3411, 0.2812, 0.2995, 1.0, 0.2995, 0.2812, 0.3828, 0.2812, 0.3411, 1.0, 0.3411, 0.2812, 0.4151, 0.2812, 0.3828, 1.0, 0.3828, 0.2812, 0.4588, 0.2812, 0.4151, 1.0, 0.4151, 0.2812, 0.5026, 0.2812, 0.4588, 1.0, 0.4588, 0.2812, 0.5026, 0.2812, 0.5249, 0.4133, 0.5026, 1.0, 0.5484, 0.2812, 0.5911, 0.2948, 0.5485, 0.3505, 0.5911, 0.2812, 0.6323, 0.2812, 0.5911, 0.2948, 0.6745, 0.2812, 0.6328, 0.4281, 0.6328, 0.2812, 0.6745, 0.2812, 0.7161, 0.2812, 0.7161, 0.3157, 0.7578, 0.2812, 0.7161, 0.3157, 0.7161, 0.2812, 0.7995, 1.0, 0.7578, 0.4998, 0.7787, 0.4482, 0.8411, 0.2812, 0.7995, 1.0, 0.7995, 0.2812, 0.862, 0.2812, 0.8411, 1.0, 0.8411, 0.2812, 0.8797, 0.2812, 0.8797, 1.0, 0.8797, 1.0, 0.8828, 0.7186, 0.9141, 0.7109, 0.9141, 0.7186, 0.8828, 0.6874, 0.9141, 0.6719, 0.9141, 0.6874, 0.8828, 0.7109, 0.9141, 0.6952, 0.9141, 0.7109, 0.8828, 0.578, 0.9141, 0.5508, 0.9141, 0.578, 0.8828, 0.5937, 0.9141, 0.5865, 0.9141, 0.5937, 0.8828, 0.6719, 0.9141, 0.6609, 0.9141, 0.6719, 0.8828, 0.6609, 0.9141, 0.6222, 0.9141, 0.6609, 0.8828, 0.6952, 0.9141, 0.6874, 0.9141, 0.6952, 0.8828, 0.5508, 0.9141, 0.5468, 0.9141, 0.5508, 0.9141, 0.5865, 0.8828, 0.578, 0.9141, 0.578, 0.9141, 0.6222, 0.8828, 0.5937, 0.9141, 0.5937, 0.09638, 0.7186, 0.03909, 0.7109, 0.09638, 0.7109, 0.09638, 0.6874, 0.03909, 0.6719, 0.09638, 0.6719, 0.09638, 0.7109, 0.03909, 0.6952, 0.09638, 0.6952, 0.03909, 0.578, 0.09638, 0.5508, 0.09638, 0.578, 0.03909, 0.5937, 0.09638, 0.5865, 0.09638, 0.5937, 0.03909, 0.6719, 0.09638, 0.6609, 0.09638, 0.6719, 0.03909, 0.6609, 0.09638, 0.6222, 0.09638, 0.6609, 0.09638, 0.6952, 0.03909, 0.6874, 0.09638, 0.6874, 0.03909, 0.5508, 0.09638, 0.5468, 0.09638, 0.5508, 0.03909, 0.5865, 0.09638, 0.578, 0.09638, 0.5865, 0.03909, 0.6222, 0.09638, 0.5937, 0.09638, 0.6222, 0.121, 0.6222, 0.1215, 0.5937, 0.1328, 0.5937, 0.1328, 0.5865, 0.1267, 0.5865, 0.1328, 0.578, 0.09638, 0.5508, 0.1328, 0.5468, 0.1328, 0.5508, 0.1328, 0.6952, 0.09638, 0.6874, 0.1328, 0.6874, 0.09638, 0.6609, 0.121, 0.6222, 0.1328, 0.6378, 0.09638, 0.6719, 0.1328, 0.6609, 0.1328, 0.6719, 0.1328, 0.5937, 0.1267, 0.5865, 0.1328, 0.5865, 0.09638, 0.578, 0.1328, 0.5508, 0.1328, 0.578, 0.1328, 0.7109, 0.09638, 0.6952, 0.1328, 0.6952, 0.1328, 0.6874, 0.09638, 0.6719, 0.1328, 0.6719, 0.1328, 0.7186, 0.09638, 0.7109, 0.1328, 0.7109, 1.0, 0.9595, 1.0, 0.9189, 1.0, 0.9797, 1.0, 0.08698, 1.0, 0.05723, 1.0, 0.09071, 1.0, 0.7289, 1.0, 0.7187, 1.0, 0.672, 1.0, 0.7968, 1.0, 0.7628, 1.0, 0.8987, 1.0, 0.0867, 1.0, 0.06218, 1.0, 0.08698, 1.0, 0.5938, 1.0, 0.5865, 1.0, 0.5866, 1.0, 0.711, 1.0, 0.7186, 1.0, 0.7109, 1.0, 0.6609, 1.0, 0.6719, 1.0, 0.6609, 1.0, 0.6223, 1.0, 0.5937, 1.0, 0.5938, 1.0, 0.5866, 1.0, 0.578, 1.0, 0.5781, 1.0, 0.5469, 1.0, 0.5508, 1.0, 0.5468, 1.0, 0.5781, 1.0, 0.5508, 1.0, 0.5509, 1.0, 0.6953, 1.0, 0.7109, 1.0, 0.6952, 1.0, 0.672, 1.0, 0.6874, 1.0, 0.6719, 1.0, 0.6875, 1.0, 0.6952, 1.0, 0.6874, 1.0, 0.6223, 1.0, 0.6609, 1.0, 0.6222, 0.1328, 0.0, 0.1328, 0.02664, 0.0, 0.02664, 0.03909, 0.5469, 0.0, 0.5152, 0.03909, 0.5152, 0.0, 0.1591, 0.1328, 0.135, 0.1328, 0.1591, 0.0, 0.135, 0.1328, 0.1108, 0.1328, 0.135, 0.0, 0.1108, 0.1328, 0.0867, 0.1328, 0.1108, 0.0, 0.0867, 0.1328, 0.06255, 0.1328, 0.0867, 0.0, 0.6223, 0.0, 0.6609, 0.0, 0.6609, 0.0, 0.6875, 0.0, 0.6952, 0.0, 0.6953, 0.0, 0.672, 0.0, 0.6874, 0.0, 0.6875, 0.0, 0.6953, 0.0, 0.7109, 0.0, 0.711, 0.0, 0.5508, 0.0, 0.5781, 0.0, 0.5509, 0.0, 0.5469, 0.0, 0.5508, 0.0, 0.5509, 0.0, 0.578, 0.0, 0.5866, 0.0, 0.5781, 7.129e-08, 0.5937, 0.0, 0.6223, 7.129e-08, 0.5938, 0.0, 0.6609, 0.0, 0.6719, 0.0, 0.672, 0.0, 0.711, 0.0, 0.7186, 0.0, 0.7187, 0.0, 0.5865, 7.129e-08, 0.5938, 0.0, 0.5866, 0.0, 0.0867, 0.0, 0.08698, 0.0, 0.06255, 0.0, 0.8987, 0.0, 0.7968, 0.0, 0.8647, 0.0, 0.672, 0.0, 0.7187, 7.129e-08, 0.5938, 0.0, 0.08698, 0.0, 0.05723, 0.0, 0.06218, 0.0, 1.0, 0.0, 0.9189, 0.0, 0.9797, 0.0, 0.2578, 0.0, 0.2358, 0.0, 0.2316, 0.0, 0.2316, 0.0, 0.211, 0.0, 0.2074, 0.0, 0.2074, 0.0, 0.1862, 0.0, 0.1833, 0.0, 0.1833, 0.0, 0.1614, 0.0, 0.1591, 0.0, 0.1591, 0.0, 0.1366, 0.0, 0.135, 0.0, 0.135, 0.0, 0.1118, 0.0, 0.1108, 0.03909, 0.7289, 0.0, 0.7187, 0.03909, 0.7187, 0.03909, 0.6222, 7.129e-08, 0.5937, 0.03909, 0.5937, 0.0, 0.5865, 0.03909, 0.578, 0.03909, 0.5865, 0.0, 0.5508, 0.03909, 0.5468, 0.03909, 0.5508, 0.0, 0.6952, 0.03909, 0.6874, 0.03909, 0.6952, 0.0, 0.6609, 0.03909, 0.6222, 0.03909, 0.6609, 1.0, 0.367, 1.0, 0.3279, 1.0, 0.4688, 1.0, 0.2578, 1.0, 0.2358, 1.0, 0.2626, 1.0, 0.2316, 1.0, 0.211, 1.0, 0.2358, 1.0, 0.2074, 1.0, 0.1862, 1.0, 0.211, 1.0, 0.1833, 1.0, 0.1614, 1.0, 0.1862, 1.0, 0.1591, 1.0, 0.1366, 1.0, 0.1614, 1.0, 0.135, 1.0, 0.1118, 1.0, 0.1366, 1.0, 0.1108, 1.0, 0.08698, 1.0, 0.1118, 0.0, 0.2074, 0.1328, 0.1833, 0.1328, 0.2074, 0.0, 0.1614, 0.0, 0.1577, 0.0, 0.1366, 0.0, 0.1862, 0.0, 0.1912, 0.0, 0.1614, 0.0, 0.211, 0.0, 0.2246, 0.0, 0.1862, 0.0, 0.2358, 0.0, 0.2581, 0.0, 0.211, 0.0, 0.266, 0.0, 0.2916, 0.0, 0.2358, 0.0, 0.1108, 0.0, 0.08698, 0.0, 0.0867, 0.0, 0.3279, 0.0, 0.266, 0.0, 0.3594, 0.0, 0.6719, 0.03909, 0.6609, 0.03909, 0.6719, 0.03909, 0.7187, 0.0, 0.7186, 0.03909, 0.7186, 0.0, 0.2316, 0.1328, 0.2074, 0.1328, 0.2316, 0.0, 0.1366, 0.0, 0.1242, 0.0, 0.1118, 0.0, 0.1833, 0.1328, 0.1591, 0.1328, 0.1833, 0.03909, 0.7289, 0.0, 0.7628, 0.0, 0.7289, 1.0, 0.06218, 0.8828, 0.05723, 0.8828, 0.02664, 0.0, 0.367, 0.03909, 0.3594, 0.03909, 0.367, 0.0, 0.9797, 0.03909, 0.9595, 0.03909, 0.9797, 0.0, 0.9595, 0.03909, 0.9392, 0.03909, 0.9595, 0.0, 0.9392, 0.03909, 0.9189, 0.03909, 0.9392, 0.0, 0.9189, 0.03909, 0.8987, 0.03909, 0.9189, 7.129e-08, 0.5937, 0.03909, 0.5865, 0.03909, 0.5937, 0.0, 0.8987, 0.03909, 0.8647, 0.03909, 0.8987, 0.0, 0.4688, 0.03909, 0.367, 0.03909, 0.4688, 0.03909, 0.5152, 0.0, 0.4795, 0.03909, 0.4795, 0.0, 0.578, 0.03909, 0.5508, 0.03909, 0.578, 0.0, 0.7109, 0.03909, 0.6952, 0.03909, 0.7109, 0.03909, 0.4795, 0.0, 0.4688, 0.03909, 0.4688, 0.0, 0.8647, 0.03909, 0.8308, 0.03909, 0.8647, 0.0, 0.5468, 0.03909, 0.5469, 0.03909, 0.5468, 0.0, 0.8308, 0.03909, 0.7968, 0.03909, 0.8308, 0.0, 0.6874, 0.03909, 0.6719, 0.03909, 0.6874, 0.0, 0.7968, 0.03909, 0.7628, 0.03909, 0.7968, 0.0, 1.0, 0.03909, 0.9797, 0.03909, 1.0, 0.0, 0.7186, 0.03909, 0.7109, 0.03909, 0.7186, 0.0, 0.2578, 0.1328, 0.2316, 0.1328, 0.2578, 1.0, 0.02664, 1.0, 0.06218, 0.8828, 0.02664, 0.0, 0.1118, 0.0, 0.09071, 0.0, 0.08698, 0.0, 0.3594, 0.0, 0.2578, 0.1328, 0.2578, 1.0, 0.2626, 1.0, 0.2916, 1.0, 0.3279, 1.0, 0.2358, 1.0, 0.2581, 1.0, 0.2916, 1.0, 0.211, 1.0, 0.2246, 1.0, 0.2581, 1.0, 0.1862, 1.0, 0.1912, 1.0, 0.2246, 1.0, 0.1614, 1.0, 0.1577, 1.0, 0.1912, 1.0, 0.1366, 1.0, 0.1242, 1.0, 0.1577, 1.0, 0.1118, 1.0, 0.09071, 1.0, 0.1242, 0.8828, 0.2578, 1.0, 0.2316, 1.0, 0.2578, 0.9141, 1.0, 0.8828, 0.9797, 0.9141, 0.9797, 0.8828, 0.7968, 0.9141, 0.7628, 0.9141, 0.7968, 0.8828, 0.8308, 0.9141, 0.7968, 0.9141, 0.8308, 0.8828, 0.8647, 0.9141, 0.8308, 0.9141, 0.8647, 0.9141, 0.4795, 0.8828, 0.4688, 0.9141, 0.4688, 0.9141, 0.5152, 0.8828, 0.4795, 0.9141, 0.4795, 0.8828, 0.4688, 0.9141, 0.367, 0.9141, 0.4688, 0.8828, 0.8987, 0.9141, 0.8647, 0.9141, 0.8987, 0.8828, 0.9189, 0.9141, 0.8987, 0.9141, 0.9189, 0.8828, 0.9392, 0.9141, 0.9189, 0.9141, 0.9392, 0.8828, 0.9595, 0.9141, 0.9392, 0.9141, 0.9595, 0.8828, 0.9797, 0.9141, 0.9595, 0.9141, 0.9797, 0.9141, 0.367, 0.8828, 0.3594, 0.9141, 0.3587, 1.0, 0.0, 1.0, 0.02664, 0.8828, 0.0, 0.9141, 0.7628, 0.8828, 0.7289, 0.9141, 0.7289, 0.8828, 0.1833, 1.0, 0.1591, 1.0, 0.1833, 0.8828, 0.2316, 1.0, 0.2074, 1.0, 0.2316, 0.8828, 0.3594, 0.8828, 0.2812, 0.8828, 0.2812, 0.0, 0.0, 0.1328, 0.0, 0.0, 0.02664, 0.8828, 0.2074, 1.0, 0.1833, 1.0, 0.2074, 0.8828, 0.7289, 0.9141, 0.7187, 0.9141, 0.7289, 0.8828, 0.0867, 1.0, 0.06255, 1.0, 0.0867, 0.8828, 0.1108, 1.0, 0.0867, 1.0, 0.1108, 0.8828, 0.135, 1.0, 0.1108, 1.0, 0.135, 0.8828, 0.1591, 1.0, 0.135, 1.0, 0.1591, 0.9141, 0.5469, 0.8828, 0.5152, 0.9141, 0.5152, 1.0, 0.02664, 0.8828, 0.02664, 0.8828, 0.0, 0.0, 0.06218, 0.0, 0.02664, 0.1328, 0.02664, 0.8828, 0.2578, 0.1328, 0.2316, 0.8828, 0.2316, 0.6323, 0.2812, 0.1328, 0.2812, 0.1328, 0.2812, 0.1328, 0.06218, 0.8828, 0.05723, 0.8828, 0.06218, 0.1328, 0.1833, 0.8828, 0.1591, 0.8828, 0.1833, 0.1328, 0.2316, 0.8828, 0.2074, 0.8828, 0.2316, 0.8688, 0.2648, 0.1328, 0.2578, 0.8828, 0.2578, 0.8828, 0.05723, 0.1328, 0.02664, 0.8828, 0.02664, 0.1328, 0.2074, 0.8828, 0.1833, 0.8828, 0.2074, 0.8828, 0.367, 0.8828, 0.3594, 0.8828, 0.3594, 0.1328, 0.0867, 0.8828, 0.06255, 0.8828, 0.0867, 0.1328, 0.1108, 0.8828, 0.0867, 0.8828, 0.1108, 0.1328, 0.135, 0.8828, 0.1108, 0.8828, 0.135, 0.1328, 0.1591, 0.8828, 0.135, 0.8828, 0.1591, 0.8828, 0.02664, 0.1328, 0.0, 0.8828, 0.0, 0.1328, 0.3594, 0.1328, 0.2812, 0.1328, 0.3594, 1.0, 0.3594, 0.8828, 0.2578, 1.0, 0.2578, 0.1328, 0.4688, 0.1328, 0.367, 0.1328, 0.367, 0.1328, 0.367, 0.1328, 0.3594, 0.1328, 0.367, 0.8828, 0.367, 0.8828, 0.4688, 0.8828, 0.367, 0.1328, 0.05723, 0.0, 0.06218, 0.1328, 0.02664, 1.0, 0.3594, 1.0, 0.2626, 1.0, 0.367, 0.9141, 0.3587, 0.8828, 0.2812, 0.8773, 0.2747, 0.09638, 0.3594, 0.1328, 0.2812, 0.1328, 0.3594, 0.1328, 0.2578, 0.03909, 0.3594, 0.0, 0.3594, 0.9633, 0.3576, 0.8828, 0.2578, 1.0, 0.3594, 0.1328, 0.2748, 0.8688, 0.2648, 0.8773, 0.2747, 1.0, 0.5152, 0.9633, 0.5469, 0.9633, 0.5152, 0.9633, 0.7289, 1.0, 0.7187, 1.0, 0.7289, 1.0, 0.6222, 0.9633, 0.5937, 1.0, 0.5937, 0.9633, 0.5865, 1.0, 0.578, 1.0, 0.5865, 0.9633, 0.5508, 1.0, 0.5468, 1.0, 0.5508, 0.9633, 0.6952, 1.0, 0.6874, 1.0, 0.6952, 0.9633, 0.6609, 1.0, 0.6222, 1.0, 0.6609, 0.9633, 0.6719, 1.0, 0.6609, 1.0, 0.6719, 0.9633, 0.7187, 1.0, 0.7186, 1.0, 0.7187, 1.0, 0.7628, 0.9633, 0.7289, 1.0, 0.7289, 0.9633, 0.367, 1.0, 0.3594, 1.0, 0.367, 1.0, 0.9797, 0.9633, 0.9595, 1.0, 0.9595, 1.0, 0.9595, 0.9633, 0.9392, 1.0, 0.9392, 1.0, 0.9392, 0.9633, 0.9189, 1.0, 0.9189, 0.9633, 0.9189, 1.0, 0.8987, 1.0, 0.9189, 0.9633, 0.5937, 1.0, 0.5865, 1.0, 0.5937, 0.9633, 0.8987, 1.0, 0.8647, 1.0, 0.8987, 0.9633, 0.4688, 1.0, 0.367, 1.0, 0.4688, 1.0, 0.5152, 0.9633, 0.4795, 1.0, 0.4795, 0.9633, 0.578, 1.0, 0.5508, 1.0, 0.578, 0.9633, 0.7109, 1.0, 0.6952, 1.0, 0.7109, 1.0, 0.4795, 0.9633, 0.4688, 1.0, 0.4688, 0.9633, 0.8647, 1.0, 0.8308, 1.0, 0.8647, 1.0, 0.5468, 0.9633, 0.5469, 1.0, 0.5469, 0.9633, 0.8308, 1.0, 0.7968, 1.0, 0.8308, 0.9633, 0.6874, 1.0, 0.6719, 1.0, 0.6874, 1.0, 0.7968, 0.9633, 0.7628, 1.0, 0.7628, 1.0, 1.0, 0.9633, 0.9797, 1.0, 0.9797, 0.9633, 0.7186, 1.0, 0.7109, 1.0, 0.7186, 0.03909, 1.0, 0.09638, 0.9797, 0.09638, 1.0, 0.03909, 0.7968, 0.09638, 0.7628, 0.09638, 0.7968, 0.03909, 0.8308, 0.09638, 0.7968, 0.09638, 0.8308, 0.03909, 0.8647, 0.09638, 0.8308, 0.09638, 0.8647, 0.09638, 0.4795, 0.03909, 0.4688, 0.09638, 0.4688, 0.09638, 0.5152, 0.03909, 0.4795, 0.09638, 0.4795, 0.03909, 0.4688, 0.09638, 0.367, 0.09638, 0.4688, 0.03909, 0.8987, 0.09638, 0.8647, 0.09638, 0.8987, 0.03909, 0.9189, 0.09638, 0.8987, 0.09638, 0.9189, 0.03909, 0.9392, 0.09638, 0.9189, 0.09638, 0.9392, 0.03909, 0.9595, 0.09638, 0.9392, 0.09638, 0.9595, 0.03909, 0.9797, 0.09638, 0.9595, 0.09638, 0.9797, 0.03909, 0.367, 0.09638, 0.3594, 0.09638, 0.367, 0.09638, 0.7628, 0.03909, 0.7289, 0.09638, 0.7289, 0.09638, 0.7289, 0.03909, 0.7187, 0.09638, 0.7187, 0.09638, 0.5469, 0.03909, 0.5152, 0.09638, 0.5152, 0.1328, 0.5152, 0.09638, 0.5469, 0.09638, 0.5152, 0.1328, 0.7289, 0.09638, 0.7187, 0.1328, 0.7187, 0.9141, 0.6952, 0.9141, 0.7109, 0.9141, 0.7109, 0.1328, 0.7628, 0.09638, 0.7289, 0.1328, 0.7289, 0.09638, 0.367, 0.1328, 0.3594, 0.1328, 0.367, 0.1328, 0.9797, 0.09638, 0.9595, 0.1328, 0.9595, 0.09638, 0.9595, 0.1328, 0.9392, 0.1328, 0.9595, 0.09638, 0.9392, 0.1328, 0.9189, 0.1328, 0.9392, 0.09638, 0.9189, 0.1328, 0.8987, 0.1328, 0.9189, 0.09638, 0.8987, 0.1328, 0.8647, 0.1328, 0.8987, 0.09638, 0.4688, 0.1328, 0.367, 0.1328, 0.4688, 0.1328, 0.5152, 0.09638, 0.4795, 0.1328, 0.4795, 0.1328, 0.4795, 0.09638, 0.4688, 0.1328, 0.4688, 0.09638, 0.8647, 0.1328, 0.8308, 0.1328, 0.8647, 0.03594, 0.5865, 0.03594, 0.5937, 0.03594, 0.5937, 0.1328, 0.8308, 0.09638, 0.7968, 0.1328, 0.7968, 0.1328, 0.7968, 0.09638, 0.7628, 0.1328, 0.7628, 0.09638, 1.0, 0.1328, 0.9797, 0.1328, 1.0, 0.6323, 0.2812, 0.1328, 0.2748, 0.8773, 0.2747, 0.03909, 0.3594, 0.1328, 0.2748, 0.09638, 0.3594, 0.9633, 0.3576, 0.8773, 0.2747, 0.8688, 0.2648, 0.9633, 0.5152, 0.9141, 0.5469, 0.9141, 0.5152, 0.9141, 0.7289, 0.9633, 0.7187, 0.9633, 0.7289, 0.9633, 0.6222, 0.9141, 0.5937, 0.9633, 0.5937, 0.9141, 0.5865, 0.9633, 0.578, 0.9633, 0.5865, 0.9141, 0.5508, 0.9633, 0.5468, 0.9633, 0.5508, 0.9141, 0.6952, 0.9633, 0.6874, 0.9633, 0.6952, 0.9141, 0.6609, 0.9633, 0.6222, 0.9633, 0.6609, 0.9141, 0.6719, 0.9633, 0.6609, 0.9633, 0.6719, 0.9141, 0.7187, 0.9633, 0.7186, 0.9633, 0.7187, 0.9633, 0.7628, 0.9141, 0.7289, 0.9633, 0.7289, 0.9633, 0.367, 0.9141, 0.3587, 0.9633, 0.3576, 0.9141, 0.9797, 0.9633, 0.9595, 0.9633, 0.9797, 0.9141, 0.9595, 0.9633, 0.9392, 0.9633, 0.9595, 0.9141, 0.9392, 0.9633, 0.9189, 0.9633, 0.9392, 0.9141, 0.9189, 0.9633, 0.8987, 0.9633, 0.9189, 0.9141, 0.5937, 0.9633, 0.5865, 0.9633, 0.5937, 0.9141, 0.8987, 0.9633, 0.8647, 0.9633, 0.8987, 0.9141, 0.4688, 0.9633, 0.367, 0.9633, 0.4688, 0.9633, 0.5152, 0.9141, 0.4795, 0.9633, 0.4795, 0.9141, 0.578, 0.9633, 0.5508, 0.9633, 0.578, 0.9141, 0.7109, 0.9633, 0.6952, 0.9633, 0.7109, 0.9633, 0.4795, 0.9141, 0.4688, 0.9633, 0.4688, 0.9141, 0.8647, 0.9633, 0.8308, 0.9633, 0.8647, 0.9141, 0.5468, 0.9633, 0.5469, 0.9633, 0.5468, 0.9141, 0.8308, 0.9633, 0.7968, 0.9633, 0.8308, 0.9141, 0.6874, 0.9633, 0.6719, 0.9633, 0.6874, 0.9141, 0.7968, 0.9633, 0.7628, 0.9633, 0.7968, 0.9141, 1.0, 0.9633, 0.9797, 0.9633, 1.0, 0.9141, 0.7186, 0.9633, 0.7109, 0.9633, 0.7186, 0.8828, 0.9189, 0.8828, 0.8987, 0.8828, 0.8987, 0.8828, 0.8647, 0.8828, 0.8308, 0.8828, 0.8308, 0.8828, 0.7968, 0.8828, 0.7628, 0.8828, 0.7628, 0.8828, 0.9392, 0.8828, 0.9189, 0.8828, 0.9189, 0.8828, 0.8308, 0.8828, 0.7968, 0.8828, 0.7968, 0.8828, 0.9595, 0.8828, 0.9392, 0.8828, 0.9392, 0.8828, 0.8987, 0.8828, 0.8647, 0.8828, 0.8647, 0.8828, 0.9797, 0.8828, 0.9595, 0.8828, 0.9595, 0.8828, 1.0, 0.8828, 0.9797, 0.8828, 0.9797, 0.1328, 0.8987, 0.1328, 0.9189, 0.1328, 0.9189, 0.1328, 0.8308, 0.1328, 0.8647, 0.1328, 0.8647, 0.1328, 0.9797, 0.1328, 1.0, 0.1328, 1.0, 0.1328, 0.9189, 0.1328, 0.9392, 0.1328, 0.9392, 0.1328, 0.7628, 0.1328, 0.7628, 0.1328, 0.7968, 0.1328, 0.9392, 0.1328, 0.9595, 0.1328, 0.9595, 0.1328, 0.8647, 0.1328, 0.8987, 0.1328, 0.8987, 0.1328, 0.7968, 0.1328, 0.8308, 0.1328, 0.8308, 0.1328, 0.9595, 0.1328, 0.9797, 0.1328, 0.9797, 0.8229, 0.998, 0.863, 0.998, 0.8731, 0.998, 0.8279, 0.998, 0.8546, 0.998, 0.8669, 0.998, 0.3636, 0.688, 0.3582, 0.688, 0.3654, 0.688, 0.5485, 0.3505, 0.5911, 0.4224, 0.5486, 0.4166, 0.5487, 0.4844, 0.5709, 0.5165, 0.5489, 0.6058, 0.5911, 0.6872, 0.5495, 1.0, 0.5489, 0.6058, 0.6328, 0.7675, 0.5911, 1.0, 0.5911, 0.6872, 0.5487, 0.4844, 0.5249, 0.4133, 0.5486, 0.4166, 0.7578, 1.0, 0.7161, 0.6462, 0.7383, 0.6351, 0.7425, 0.5793, 0.7161, 0.6462, 0.7161, 0.5542, 0.6328, 0.7675, 0.6745, 1.0, 0.6328, 1.0, 0.6745, 0.7118, 0.7161, 1.0, 0.6745, 1.0, 0.7578, 0.3561, 0.7161, 0.4396, 0.7161, 0.3157, 0.7578, 0.3561, 0.7787, 0.4482, 0.7578, 0.4453, 0.6745, 0.2812, 0.8828, 0.2812, 0.6745, 0.2812, 0.7161, 0.3157, 0.6745, 0.4339, 0.6745, 0.2812, 0.6323, 0.2812, 0.6328, 0.4281, 0.5911, 0.2948, 0.6323, 0.2812, 0.6745, 0.2812, 0.6323, 0.2812, 0.6328, 0.4281, 0.5911, 0.5346, 0.5911, 0.4224, 0.7578, 0.4453, 0.7787, 0.4482, 0.7578, 0.4998, 0.5911, 0.4224, 0.5709, 0.5165, 0.5487, 0.4844, 0.5486, 0.4166, 0.5249, 0.4133, 0.5485, 0.3505, 0.6615, 0.4321, 0.6328, 0.5718, 0.6328, 0.4281, 0.7161, 0.5542, 0.7161, 0.6462, 0.6745, 0.609, 0.7161, 0.4396, 0.7578, 0.4998, 0.7161, 0.5542, 0.6484, 0.5857, 0.6745, 0.7118, 0.6328, 0.7675, 0.6615, 0.4321, 0.6745, 0.2812, 0.6745, 0.4339, 0.6745, 0.609, 0.7161, 0.6462, 0.6745, 0.7118, 0.5911, 0.5346, 0.5489, 0.6058, 0.5709, 0.5165, 0.6328, 0.5718, 0.5911, 0.6872, 0.5911, 0.5346, 0.6484, 0.5857, 0.6745, 0.4339, 0.6745, 0.609, 0.6328, 0.5718, 0.6484, 0.5857, 0.6328, 0.7675, 0.2578, 0.6351, 0.2767, 0.6574, 0.2578, 0.6795, 0.1745, 0.6399, 0.1745, 0.6771, 0.1328, 0.7109, 0.1745, 0.7773, 0.1328, 1.0, 0.1328, 0.7109, 0.1107, 0.6086, 0.09638, 0.6222, 0.09638, 0.5937, 0.1328, 0.6378, 0.121, 0.6222, 0.1328, 0.6222, 0.2161, 0.6434, 0.1872, 0.6669, 0.1745, 0.6399, 0.1745, 0.7773, 0.2161, 1.0, 0.1745, 1.0, 0.1267, 0.5865, 0.09638, 0.578, 0.1328, 0.578, 0.1328, 0.7628, 0.1328, 0.7773, 0.1328, 0.7628, 0.2161, 0.5444, 0.2404, 0.5583, 0.2161, 0.5862, 0.2161, 0.5862, 0.2578, 0.603, 0.2161, 0.6434, 0.2161, 0.6434, 0.2578, 0.6795, 0.2161, 0.7284, 0.2335, 0.7438, 0.2578, 1.0, 0.2161, 0.7537, 0.2578, 0.6351, 0.2161, 0.6434, 0.2578, 0.603, 0.1215, 0.5937, 0.09638, 0.5865, 0.1267, 0.5865, 0.2578, 0.7131, 0.2335, 0.7438, 0.2161, 0.7284, 0.1745, 0.7773, 0.2161, 0.7284, 0.2161, 0.7537, 0.2578, 0.6795, 0.2767, 0.6574, 0.2578, 0.7131, 0.1745, 0.6399, 0.1512, 0.5904, 0.1745, 0.5486, 0.1745, 0.6399, 0.1872, 0.6669, 0.1745, 0.6771, 0.1328, 0.7109, 0.1745, 0.6771, 0.1745, 0.7773, 0.1872, 0.6669, 0.2161, 0.6434, 0.2161, 0.7284, 0.1745, 0.6771, 0.2161, 0.7284, 0.1745, 0.7773, 0.8828, 0.2812, 0.8828, 1.0, 0.862, 1.0, 0.1328, 0.578, 0.1328, 0.2812, 0.1745, 0.5486, 0.1745, 0.2812, 0.1745, 0.5486, 0.1328, 0.2812, 0.1745, 0.2812, 0.2161, 0.2812, 0.2161, 0.5444, 0.2161, 0.5444, 0.2161, 0.2812, 0.2578, 0.2812, 0.2578, 0.603, 0.2161, 0.5862, 0.2404, 0.5583, 0.2404, 0.5583, 0.2161, 0.5444, 0.2578, 0.2812, 0.2578, 0.603, 0.2578, 0.2812, 0.2995, 0.2812, 0.2995, 0.2812, 0.2995, 1.0, 0.2767, 0.6574, 0.2578, 1.0, 0.2578, 0.7131, 0.2995, 1.0, 0.2767, 0.6574, 0.2578, 0.6351, 0.2578, 0.603, 0.2995, 1.0, 0.2578, 0.7131, 0.2767, 0.6574, 0.3411, 0.2812, 0.3411, 1.0, 0.2995, 1.0, 0.3828, 0.2812, 0.3828, 1.0, 0.3411, 1.0, 0.4151, 0.2812, 0.4151, 1.0, 0.3828, 1.0, 0.4588, 0.2812, 0.4588, 1.0, 0.4151, 1.0, 0.5026, 0.2812, 0.5026, 1.0, 0.4588, 1.0, 0.5026, 0.2812, 0.5484, 0.2812, 0.5485, 0.3505, 0.5249, 0.4133, 0.5487, 0.4844, 0.5489, 0.6058, 0.5026, 0.2812, 0.5485, 0.3505, 0.5249, 0.4133, 0.5495, 1.0, 0.5026, 1.0, 0.5489, 0.6058, 0.5249, 0.4133, 0.5489, 0.6058, 0.5026, 1.0, 0.5484, 0.2812, 0.5911, 0.2812, 0.5911, 0.2948, 0.6745, 0.2812, 0.6615, 0.4321, 0.6328, 0.4281, 0.7578, 0.2812, 0.7578, 0.3561, 0.7161, 0.3157, 0.7578, 0.3561, 0.7578, 0.2812, 0.7995, 0.2812, 0.7995, 0.2812, 0.7995, 1.0, 0.7787, 0.4482, 0.7578, 1.0, 0.7578, 0.4998, 0.7995, 1.0, 0.7787, 0.4482, 0.7578, 0.3561, 0.7995, 0.2812, 0.8411, 0.2812, 0.8411, 1.0, 0.7995, 1.0, 0.862, 0.2812, 0.862, 1.0, 0.8411, 1.0, 0.8797, 0.2812, 0.8797, 0.2812, 0.8797, 1.0, 0.8828, 0.7186, 0.8828, 0.7109, 0.9141, 0.7109, 0.8828, 0.6874, 0.8828, 0.6719, 0.9141, 0.6719, 0.8828, 0.7109, 0.8828, 0.6952, 0.9141, 0.6952, 0.8828, 0.578, 0.8828, 0.5508, 0.9141, 0.5508, 0.8828, 0.5937, 0.8828, 0.5865, 0.9141, 0.5865, 0.8828, 0.6719, 0.8828, 0.6609, 0.9141, 0.6609, 0.8828, 0.6609, 0.8828, 0.6222, 0.9141, 0.6222, 0.8828, 0.6952, 0.8828, 0.6874, 0.9141, 0.6874, 0.8828, 0.5508, 0.8828, 0.5468, 0.9141, 0.5468, 0.9141, 0.5865, 0.8828, 0.5865, 0.8828, 0.578, 0.9141, 0.6222, 0.8828, 0.6222, 0.8828, 0.5937, 0.09638, 0.7186, 0.03909, 0.7186, 0.03909, 0.7109, 0.09638, 0.6874, 0.03909, 0.6874, 0.03909, 0.6719, 0.09638, 0.7109, 0.03909, 0.7109, 0.03909, 0.6952, 0.03909, 0.578, 0.03909, 0.5508, 0.09638, 0.5508, 0.03909, 0.5937, 0.03909, 0.5865, 0.09638, 0.5865, 0.03909, 0.6719, 0.03909, 0.6609, 0.09638, 0.6609, 0.03909, 0.6609, 0.03909, 0.6222, 0.09638, 0.6222, 0.09638, 0.6952, 0.03909, 0.6952, 0.03909, 0.6874, 0.03909, 0.5508, 0.03909, 0.5468, 0.09638, 0.5468, 0.03909, 0.5865, 0.03909, 0.578, 0.09638, 0.578, 0.03909, 0.6222, 0.03909, 0.5937, 0.09638, 0.5937, 0.1328, 0.5937, 0.1328, 0.6222, 0.121, 0.6222, 0.121, 0.6222, 0.1107, 0.6086, 0.1215, 0.5937, 0.09638, 0.5508, 0.09638, 0.5468, 0.1328, 0.5468, 0.1328, 0.6952, 0.09638, 0.6952, 0.09638, 0.6874, 0.1328, 0.6378, 0.1328, 0.6609, 0.09638, 0.6609, 0.09638, 0.6609, 0.09638, 0.6222, 0.121, 0.6222, 0.09638, 0.6719, 0.09638, 0.6609, 0.1328, 0.6609, 0.1328, 0.5937, 0.1215, 0.5937, 0.1267, 0.5865, 0.09638, 0.578, 0.09638, 0.5508, 0.1328, 0.5508, 0.1328, 0.7109, 0.09638, 0.7109, 0.09638, 0.6952, 0.1328, 0.6874, 0.09638, 0.6874, 0.09638, 0.6719, 0.1328, 0.7186, 0.09638, 0.7186, 0.09638, 0.7109, 1.0, 1.0, 1.0, 0.9797, 1.0, 0.9189, 1.0, 0.9595, 1.0, 0.9392, 1.0, 0.9189, 1.0, 0.9189, 1.0, 0.8987, 1.0, 1.0, 1.0, 0.08698, 1.0, 0.06218, 1.0, 0.05723, 1.0, 0.6609, 1.0, 0.6223, 1.0, 0.672, 1.0, 0.5938, 1.0, 0.5866, 1.0, 0.5781, 1.0, 0.5781, 1.0, 0.5509, 1.0, 0.7289, 1.0, 0.7187, 1.0, 0.711, 1.0, 0.6953, 1.0, 0.5938, 1.0, 0.5781, 1.0, 0.7289, 1.0, 0.7187, 1.0, 0.6953, 1.0, 0.6875, 1.0, 0.6223, 1.0, 0.5938, 1.0, 0.672, 1.0, 0.7187, 1.0, 0.6875, 1.0, 0.672, 1.0, 0.672, 1.0, 0.5938, 1.0, 0.7289, 1.0, 0.8987, 1.0, 0.8647, 1.0, 0.7968, 1.0, 0.8308, 1.0, 0.7968, 1.0, 0.8647, 1.0, 0.5938, 1.0, 0.5937, 1.0, 0.5865, 1.0, 0.711, 1.0, 0.7187, 1.0, 0.7186, 1.0, 0.6609, 1.0, 0.672, 1.0, 0.6719, 1.0, 0.6223, 1.0, 0.6222, 1.0, 0.5937, 1.0, 0.5866, 1.0, 0.5865, 1.0, 0.578, 1.0, 0.5469, 1.0, 0.5509, 1.0, 0.5508, 1.0, 0.5781, 1.0, 0.578, 1.0, 0.5508, 1.0, 0.6953, 1.0, 0.711, 1.0, 0.7109, 1.0, 0.672, 1.0, 0.6875, 1.0, 0.6874, 1.0, 0.6875, 1.0, 0.6953, 1.0, 0.6952, 1.0, 0.6223, 1.0, 0.6609, 1.0, 0.6609, 0.03909, 0.5469, 0.0, 0.5469, 0.0, 0.5152, 0.0, 0.1591, 0.0, 0.135, 0.1328, 0.135, 0.0, 0.135, 0.0, 0.1108, 0.1328, 0.1108, 0.0, 0.1108, 0.0, 0.0867, 0.1328, 0.0867, 0.0, 0.0867, 0.0, 0.06255, 0.1328, 0.06255, 0.0, 0.6223, 0.0, 0.6222, 0.0, 0.6609, 0.0, 0.6875, 0.0, 0.6874, 0.0, 0.6952, 0.0, 0.672, 0.0, 0.6719, 0.0, 0.6874, 0.0, 0.6953, 0.0, 0.6952, 0.0, 0.7109, 0.0, 0.5508, 0.0, 0.578, 0.0, 0.5781, 0.0, 0.5469, 0.0, 0.5468, 0.0, 0.5508, 0.0, 0.578, 0.0, 0.5865, 0.0, 0.5866, 7.129e-08, 0.5937, 0.0, 0.6222, 0.0, 0.6223, 0.0, 0.6609, 0.0, 0.6609, 0.0, 0.6719, 0.0, 0.711, 0.0, 0.7109, 0.0, 0.7186, 0.0, 0.5865, 7.129e-08, 0.5937, 7.129e-08, 0.5938, 0.0, 0.8308, 0.0, 0.8647, 0.0, 0.7968, 0.0, 0.8987, 0.0, 0.7628, 0.0, 0.7968, 7.129e-08, 0.5938, 0.0, 0.6223, 0.0, 0.672, 0.0, 0.672, 0.0, 0.6875, 0.0, 0.7187, 0.0, 0.6223, 0.0, 0.6609, 0.0, 0.672, 0.0, 0.5781, 0.0, 0.5866, 7.129e-08, 0.5938, 0.0, 0.7289, 0.0, 0.5509, 0.0, 0.7187, 0.0, 0.6953, 0.0, 0.711, 0.0, 0.7187, 0.0, 0.7187, 0.0, 0.5509, 0.0, 0.5781, 0.0, 0.5781, 7.129e-08, 0.5938, 0.0, 0.7187, 0.0, 0.6875, 0.0, 0.6953, 0.0, 0.7187, 0.0, 0.08698, 0.0, 0.09071, 0.0, 0.05723, 0.0, 0.9595, 0.0, 0.9797, 0.0, 0.9189, 0.0, 1.0, 0.0, 0.8987, 0.0, 0.9189, 0.0, 0.9189, 0.0, 0.9392, 0.0, 0.9595, 0.0, 0.2578, 0.0, 0.266, 0.0, 0.2358, 0.0, 0.2316, 0.0, 0.2358, 0.0, 0.211, 0.0, 0.2074, 0.0, 0.211, 0.0, 0.1862, 0.0, 0.1833, 0.0, 0.1862, 0.0, 0.1614, 0.0, 0.1591, 0.0, 0.1614, 0.0, 0.1366, 0.0, 0.135, 0.0, 0.1366, 0.0, 0.1118, 0.03909, 0.7289, 0.0, 0.7289, 0.0, 0.7187, 0.03909, 0.6222, 0.0, 0.6222, 7.129e-08, 0.5937, 0.0, 0.5865, 0.0, 0.578, 0.03909, 0.578, 0.0, 0.5508, 0.0, 0.5468, 0.03909, 0.5468, 0.0, 0.6952, 0.0, 0.6874, 0.03909, 0.6874, 0.0, 0.6609, 0.0, 0.6222, 0.03909, 0.6222, 1.0, 0.367, 1.0, 0.2626, 1.0, 0.3279, 1.0, 0.2578, 1.0, 0.2316, 1.0, 0.2358, 1.0, 0.2316, 1.0, 0.2074, 1.0, 0.211, 1.0, 0.2074, 1.0, 0.1833, 1.0, 0.1862, 1.0, 0.1833, 1.0, 0.1591, 1.0, 0.1614, 1.0, 0.1591, 1.0, 0.135, 1.0, 0.1366, 1.0, 0.135, 1.0, 0.1108, 1.0, 0.1118, 1.0, 0.1108, 1.0, 0.0867, 1.0, 0.08698, 0.0, 0.2074, 0.0, 0.1833, 0.1328, 0.1833, 0.0, 0.1614, 0.0, 0.1912, 0.0, 0.1577, 0.0, 0.1862, 0.0, 0.2246, 0.0, 0.1912, 0.0, 0.211, 0.0, 0.2581, 0.0, 0.2246, 0.0, 0.2358, 0.0, 0.2916, 0.0, 0.2581, 0.0, 0.266, 0.0, 0.3279, 0.0, 0.2916, 0.0, 0.1108, 0.0, 0.1118, 0.0, 0.08698, 0.0, 0.3594, 0.0, 0.367, 0.0, 0.3279, 0.0, 0.4688, 0.0, 0.3279, 0.0, 0.367, 0.0, 0.266, 0.0, 0.2578, 0.0, 0.3594, 0.0, 0.6719, 0.0, 0.6609, 0.03909, 0.6609, 0.03909, 0.7187, 0.0, 0.7187, 0.0, 0.7186, 0.0, 0.2316, 0.0, 0.2074, 0.1328, 0.2074, 0.0, 0.1366, 0.0, 0.1577, 0.0, 0.1242, 0.0, 0.1833, 0.0, 0.1591, 0.1328, 0.1591, 0.03909, 0.7289, 0.03909, 0.7628, 0.0, 0.7628, 1.0, 0.06218, 0.8828, 0.06218, 0.8828, 0.05723, 0.0, 0.367, 0.0, 0.3594, 0.03909, 0.3594, 0.0, 0.9797, 0.0, 0.9595, 0.03909, 0.9595, 0.0, 0.9595, 0.0, 0.9392, 0.03909, 0.9392, 0.0, 0.9392, 0.0, 0.9189, 0.03909, 0.9189, 0.0, 0.9189, 0.0, 0.8987, 0.03909, 0.8987, 7.129e-08, 0.5937, 0.0, 0.5865, 0.03909, 0.5865, 0.0, 0.8987, 0.0, 0.8647, 0.03909, 0.8647, 0.0, 0.4688, 0.0, 0.367, 0.03909, 0.367, 0.03909, 0.5152, 0.0, 0.5152, 0.0, 0.4795, 0.0, 0.578, 0.0, 0.5508, 0.03909, 0.5508, 0.0, 0.7109, 0.0, 0.6952, 0.03909, 0.6952, 0.03909, 0.4795, 0.0, 0.4795, 0.0, 0.4688, 0.0, 0.8647, 0.0, 0.8308, 0.03909, 0.8308, 0.0, 0.5468, 0.0, 0.5469, 0.03909, 0.5469, 0.0, 0.8308, 0.0, 0.7968, 0.03909, 0.7968, 0.0, 0.6874, 0.0, 0.6719, 0.03909, 0.6719, 0.0, 0.7968, 0.0, 0.7628, 0.03909, 0.7628, 0.0, 1.0, 0.0, 0.9797, 0.03909, 0.9797, 0.0, 0.7186, 0.0, 0.7109, 0.03909, 0.7109, 0.0, 0.2578, 0.0, 0.2316, 0.1328, 0.2316, 1.0, 0.02664, 1.0, 0.05723, 1.0, 0.06218, 0.0, 0.1118, 0.0, 0.1242, 0.0, 0.09071, 1.0, 0.2626, 1.0, 0.2358, 1.0, 0.2916, 1.0, 0.2358, 1.0, 0.211, 1.0, 0.2581, 1.0, 0.211, 1.0, 0.1862, 1.0, 0.2246, 1.0, 0.1862, 1.0, 0.1614, 1.0, 0.1912, 1.0, 0.1614, 1.0, 0.1366, 1.0, 0.1577, 1.0, 0.1366, 1.0, 0.1118, 1.0, 0.1242, 1.0, 0.1118, 1.0, 0.08698, 1.0, 0.09071, 0.8828, 0.2578, 0.8828, 0.2316, 1.0, 0.2316, 0.9141, 1.0, 0.8828, 1.0, 0.8828, 0.9797, 0.8828, 0.7968, 0.8828, 0.7628, 0.9141, 0.7628, 0.8828, 0.8308, 0.8828, 0.7968, 0.9141, 0.7968, 0.8828, 0.8647, 0.8828, 0.8308, 0.9141, 0.8308, 0.9141, 0.4795, 0.8828, 0.4795, 0.8828, 0.4688, 0.9141, 0.5152, 0.8828, 0.5152, 0.8828, 0.4795, 0.8828, 0.4688, 0.8828, 0.367, 0.9141, 0.367, 0.8828, 0.8987, 0.8828, 0.8647, 0.9141, 0.8647, 0.8828, 0.9189, 0.8828, 0.8987, 0.9141, 0.8987, 0.8828, 0.9392, 0.8828, 0.9189, 0.9141, 0.9189, 0.8828, 0.9595, 0.8828, 0.9392, 0.9141, 0.9392, 0.8828, 0.9797, 0.8828, 0.9595, 0.9141, 0.9595, 0.9141, 0.367, 0.8828, 0.367, 0.8828, 0.3594, 0.9141, 0.7628, 0.8828, 0.7628, 0.8828, 0.7289, 0.8828, 0.1833, 0.8828, 0.1591, 1.0, 0.1591, 0.8828, 0.2316, 0.8828, 0.2074, 1.0, 0.2074, 0.8828, 0.3594, 0.8828, 0.3594, 0.8828, 0.2812, 0.8828, 0.2074, 0.8828, 0.1833, 1.0, 0.1833, 0.8828, 0.7289, 0.8828, 0.7187, 0.9141, 0.7187, 0.8828, 0.0867, 0.8828, 0.06255, 1.0, 0.06255, 0.8828, 0.1108, 0.8828, 0.0867, 1.0, 0.0867, 0.8828, 0.135, 0.8828, 0.1108, 1.0, 0.1108, 0.8828, 0.1591, 0.8828, 0.135, 1.0, 0.135, 0.9141, 0.5469, 0.8828, 0.5469, 0.8828, 0.5152, 0.0, 0.06218, 0.0, 0.05723, 0.0, 0.02664, 0.8828, 0.2578, 0.1328, 0.2578, 0.1328, 0.2316, 0.6323, 0.2812, 0.6323, 0.2812, 0.1328, 0.2812, 0.1328, 0.06218, 0.1328, 0.05723, 0.8828, 0.05723, 0.1328, 0.1833, 0.1328, 0.1591, 0.8828, 0.1591, 0.1328, 0.2316, 0.1328, 0.2074, 0.8828, 0.2074, 0.8688, 0.2648, 0.1328, 0.2647, 0.1328, 0.2578, 0.8828, 0.05723, 0.1328, 0.05723, 0.1328, 0.02664, 0.1328, 0.2074, 0.1328, 0.1833, 0.8828, 0.1833, 0.8828, 0.367, 0.8828, 0.367, 0.8828, 0.3594, 0.1328, 0.0867, 0.1328, 0.06255, 0.8828, 0.06255, 0.1328, 0.1108, 0.1328, 0.0867, 0.8828, 0.0867, 0.1328, 0.135, 0.1328, 0.1108, 0.8828, 0.1108, 0.1328, 0.1591, 0.1328, 0.135, 0.8828, 0.135, 0.8828, 0.02664, 0.1328, 0.02664, 0.1328, 0.0, 0.1328, 0.3594, 0.1328, 0.2812, 0.1328, 0.2812, 0.1328, 0.367, 0.1328, 0.3594, 0.1328, 0.3594, 0.1328, 0.05723, 0.1328, 0.06218, 0.0, 0.06218, 1.0, 0.3594, 1.0, 0.2578, 1.0, 0.2626, 0.9141, 0.3587, 0.8828, 0.3594, 0.8828, 0.2812, 0.09638, 0.3594, 0.1328, 0.2748, 0.1328, 0.2812, 0.1328, 0.2578, 0.1328, 0.2647, 0.03909, 0.3594, 0.9633, 0.3576, 0.8688, 0.2648, 0.8828, 0.2578, 0.1328, 0.2748, 0.1328, 0.2647, 0.8688, 0.2648, 1.0, 0.5152, 1.0, 0.5469, 0.9633, 0.5469, 0.9633, 0.7289, 0.9633, 0.7187, 1.0, 0.7187, 1.0, 0.6222, 0.9633, 0.6222, 0.9633, 0.5937, 0.9633, 0.5865, 0.9633, 0.578, 1.0, 0.578, 0.9633, 0.5508, 0.9633, 0.5468, 1.0, 0.5468, 0.9633, 0.6952, 0.9633, 0.6874, 1.0, 0.6874, 0.9633, 0.6609, 0.9633, 0.6222, 1.0, 0.6222, 0.9633, 0.6719, 0.9633, 0.6609, 1.0, 0.6609, 0.9633, 0.7187, 0.9633, 0.7186, 1.0, 0.7186, 1.0, 0.7628, 0.9633, 0.7628, 0.9633, 0.7289, 0.9633, 0.367, 0.9633, 0.3576, 1.0, 0.3594, 1.0, 0.9797, 0.9633, 0.9797, 0.9633, 0.9595, 1.0, 0.9595, 0.9633, 0.9595, 0.9633, 0.9392, 1.0, 0.9392, 0.9633, 0.9392, 0.9633, 0.9189, 0.9633, 0.9189, 0.9633, 0.8987, 1.0, 0.8987, 0.9633, 0.5937, 0.9633, 0.5865, 1.0, 0.5865, 0.9633, 0.8987, 0.9633, 0.8647, 1.0, 0.8647, 0.9633, 0.4688, 0.9633, 0.367, 1.0, 0.367, 1.0, 0.5152, 0.9633, 0.5152, 0.9633, 0.4795, 0.9633, 0.578, 0.9633, 0.5508, 1.0, 0.5508, 0.9633, 0.7109, 0.9633, 0.6952, 1.0, 0.6952, 1.0, 0.4795, 0.9633, 0.4795, 0.9633, 0.4688, 0.9633, 0.8647, 0.9633, 0.8308, 1.0, 0.8308, 1.0, 0.5468, 0.9633, 0.5468, 0.9633, 0.5469, 0.9633, 0.8308, 0.9633, 0.7968, 1.0, 0.7968, 0.9633, 0.6874, 0.9633, 0.6719, 1.0, 0.6719, 1.0, 0.7968, 0.9633, 0.7968, 0.9633, 0.7628, 1.0, 1.0, 0.9633, 1.0, 0.9633, 0.9797, 0.9633, 0.7186, 0.9633, 0.7109, 1.0, 0.7109, 0.03909, 1.0, 0.03909, 0.9797, 0.09638, 0.9797, 0.03909, 0.7968, 0.03909, 0.7628, 0.09638, 0.7628, 0.03909, 0.8308, 0.03909, 0.7968, 0.09638, 0.7968, 0.03909, 0.8647, 0.03909, 0.8308, 0.09638, 0.8308, 0.09638, 0.4795, 0.03909, 0.4795, 0.03909, 0.4688, 0.09638, 0.5152, 0.03909, 0.5152, 0.03909, 0.4795, 0.03909, 0.4688, 0.03909, 0.367, 0.09638, 0.367, 0.03909, 0.8987, 0.03909, 0.8647, 0.09638, 0.8647, 0.03909, 0.9189, 0.03909, 0.8987, 0.09638, 0.8987, 0.03909, 0.9392, 0.03909, 0.9189, 0.09638, 0.9189, 0.03909, 0.9595, 0.03909, 0.9392, 0.09638, 0.9392, 0.03909, 0.9797, 0.03909, 0.9595, 0.09638, 0.9595, 0.03909, 0.367, 0.03909, 0.3594, 0.09638, 0.3594, 0.09638, 0.7628, 0.03909, 0.7628, 0.03909, 0.7289, 0.09638, 0.7289, 0.03909, 0.7289, 0.03909, 0.7187, 0.09638, 0.5469, 0.03909, 0.5469, 0.03909, 0.5152, 0.1328, 0.5152, 0.1328, 0.5469, 0.09638, 0.5469, 0.1328, 0.7289, 0.09638, 0.7289, 0.09638, 0.7187, 0.9141, 0.5937, 0.9141, 0.5865, 0.9141, 0.5865, 0.9141, 0.578, 0.9141, 0.5508, 0.9141, 0.5508, 0.9141, 0.5468, 0.9141, 0.5468, 0.9141, 0.5508, 0.9141, 0.5508, 0.9141, 0.578, 0.9141, 0.578, 0.9141, 0.5508, 0.9141, 0.5468, 0.9141, 0.5508, 0.9141, 0.6222, 0.9141, 0.5937, 0.9141, 0.5937, 0.9141, 0.6874, 0.9141, 0.6719, 0.9141, 0.6719, 0.9141, 0.5865, 0.9141, 0.578, 0.9141, 0.5865, 0.9141, 0.6719, 0.9141, 0.6609, 0.9141, 0.6609, 0.9141, 0.578, 0.9141, 0.578, 0.9141, 0.5865, 0.9141, 0.5937, 0.9141, 0.6222, 0.9141, 0.6222, 0.9141, 0.5937, 0.9141, 0.5865, 0.9141, 0.5937, 0.9141, 0.7109, 0.9141, 0.6952, 0.9141, 0.6952, 0.9141, 0.6609, 0.9141, 0.6222, 0.9141, 0.6609, 0.9141, 0.6609, 0.9141, 0.6719, 0.9141, 0.6719, 0.9141, 0.6222, 0.9141, 0.6222, 0.9141, 0.6609, 0.9141, 0.7186, 0.9141, 0.7187, 0.9141, 0.7109, 0.9141, 0.6952, 0.9141, 0.6874, 0.9141, 0.6874, 0.9141, 0.6874, 0.9141, 0.6952, 0.9141, 0.6952, 0.9141, 0.6874, 0.9141, 0.6719, 0.9141, 0.6874, 0.9141, 0.7109, 0.9141, 0.7186, 0.9141, 0.7109, 0.1328, 0.7628, 0.09638, 0.7628, 0.09638, 0.7289, 0.09638, 0.367, 0.09638, 0.3594, 0.1328, 0.3594, 0.1328, 0.9797, 0.09638, 0.9797, 0.09638, 0.9595, 0.09638, 0.9595, 0.09638, 0.9392, 0.1328, 0.9392, 0.09638, 0.9392, 0.09638, 0.9189, 0.1328, 0.9189, 0.09638, 0.9189, 0.09638, 0.8987, 0.1328, 0.8987, 0.09638, 0.8987, 0.09638, 0.8647, 0.1328, 0.8647, 0.09638, 0.4688, 0.09638, 0.367, 0.1328, 0.367, 0.1328, 0.5152, 0.09638, 0.5152, 0.09638, 0.4795, 0.1328, 0.4795, 0.09638, 0.4795, 0.09638, 0.4688, 0.09638, 0.8647, 0.09638, 0.8308, 0.1328, 0.8308, 0.03594, 0.6952, 0.03594, 0.7109, 0.03594, 0.6952, 0.03594, 0.7187, 0.03594, 0.7186, 0.03594, 0.7109, 0.03594, 0.7109, 0.03594, 0.7109, 0.03594, 0.7187, 0.03594, 0.6719, 0.03594, 0.6874, 0.03594, 0.6874, 0.03594, 0.7109, 0.03594, 0.6952, 0.03594, 0.7109, 0.03594, 0.6719, 0.03594, 0.6874, 0.03594, 0.6719, 0.03594, 0.6952, 0.03594, 0.6874, 0.03594, 0.6952, 0.03594, 0.6874, 0.03594, 0.6952, 0.03594, 0.6874, 0.03594, 0.6609, 0.03594, 0.6719, 0.03594, 0.6719, 0.03594, 0.5865, 0.03594, 0.578, 0.03594, 0.578, 0.03594, 0.6222, 0.03594, 0.6609, 0.03594, 0.6609, 0.03594, 0.6609, 0.03594, 0.6719, 0.03594, 0.6609, 0.03594, 0.6222, 0.03594, 0.6222, 0.03594, 0.6609, 0.03594, 0.578, 0.03594, 0.5508, 0.03594, 0.5508, 0.03594, 0.5468, 0.03594, 0.5468, 0.03594, 0.5508, 0.03594, 0.5508, 0.03594, 0.578, 0.03594, 0.578, 0.03594, 0.5508, 0.03594, 0.5468, 0.03594, 0.5508, 0.03594, 0.6222, 0.03594, 0.5937, 0.03594, 0.6222, 0.03594, 0.5865, 0.03594, 0.5937, 0.03594, 0.5865, 0.03594, 0.6222, 0.03594, 0.5937, 0.03594, 0.5937, 0.03594, 0.5865, 0.03594, 0.578, 0.03594, 0.5865, 0.1328, 0.8308, 0.09638, 0.8308, 0.09638, 0.7968, 0.1328, 0.7968, 0.09638, 0.7968, 0.09638, 0.7628, 0.09638, 1.0, 0.09638, 0.9797, 0.1328, 0.9797, 0.8773, 0.2747, 0.8828, 0.2812, 0.6745, 0.2812, 0.6323, 0.2812, 0.1328, 0.2812, 0.1328, 0.2748, 0.8773, 0.2747, 0.6745, 0.2812, 0.6323, 0.2812, 0.03909, 0.3594, 0.1328, 0.2647, 0.1328, 0.2748, 0.9633, 0.3576, 0.9141, 0.3587, 0.8773, 0.2747, 0.9633, 0.5152, 0.9633, 0.5469, 0.9141, 0.5469, 0.9141, 0.7289, 0.9141, 0.7187, 0.9633, 0.7187, 0.9633, 0.6222, 0.9141, 0.6222, 0.9141, 0.5937, 0.9141, 0.5865, 0.9141, 0.578, 0.9633, 0.578, 0.9141, 0.5508, 0.9141, 0.5468, 0.9633, 0.5468, 0.9141, 0.6952, 0.9141, 0.6874, 0.9633, 0.6874, 0.9141, 0.6609, 0.9141, 0.6222, 0.9633, 0.6222, 0.9141, 0.6719, 0.9141, 0.6609, 0.9633, 0.6609, 0.9141, 0.7187, 0.9141, 0.7186, 0.9633, 0.7186, 0.9633, 0.7628, 0.9141, 0.7628, 0.9141, 0.7289, 0.9633, 0.367, 0.9141, 0.367, 0.9141, 0.3587, 0.9141, 0.9797, 0.9141, 0.9595, 0.9633, 0.9595, 0.9141, 0.9595, 0.9141, 0.9392, 0.9633, 0.9392, 0.9141, 0.9392, 0.9141, 0.9189, 0.9633, 0.9189, 0.9141, 0.9189, 0.9141, 0.8987, 0.9633, 0.8987, 0.9141, 0.5937, 0.9141, 0.5865, 0.9633, 0.5865, 0.9141, 0.8987, 0.9141, 0.8647, 0.9633, 0.8647, 0.9141, 0.4688, 0.9141, 0.367, 0.9633, 0.367, 0.9633, 0.5152, 0.9141, 0.5152, 0.9141, 0.4795, 0.9141, 0.578, 0.9141, 0.5508, 0.9633, 0.5508, 0.9141, 0.7109, 0.9141, 0.6952, 0.9633, 0.6952, 0.9633, 0.4795, 0.9141, 0.4795, 0.9141, 0.4688, 0.9141, 0.8647, 0.9141, 0.8308, 0.9633, 0.8308, 0.9141, 0.5468, 0.9141, 0.5469, 0.9633, 0.5469, 0.9141, 0.8308, 0.9141, 0.7968, 0.9633, 0.7968, 0.9141, 0.6874, 0.9141, 0.6719, 0.9633, 0.6719, 0.9141, 0.7968, 0.9141, 0.7628, 0.9633, 0.7628, 0.9141, 1.0, 0.9141, 0.9797, 0.9633, 0.9797, 0.9141, 0.7186, 0.9141, 0.7109, 0.9633, 0.7109, 0.8828, 0.9189, 0.8828, 0.9189, 0.8828, 0.8987, 0.8828, 0.8647, 0.8828, 0.8647, 0.8828, 0.8308, 0.8828, 0.7968, 0.8828, 0.7968, 0.8828, 0.7628, 0.8828, 0.9392, 0.8828, 0.9392, 0.8828, 0.9189, 0.8828, 0.8308, 0.8828, 0.8308, 0.8828, 0.7968, 0.8828, 0.9595, 0.8828, 0.9595, 0.8828, 0.9392, 0.8828, 0.8987, 0.8828, 0.8987, 0.8828, 0.8647, 0.8828, 0.9797, 0.8828, 0.9797, 0.8828, 0.9595, 0.8828, 1.0, 0.8828, 1.0, 0.8828, 0.9797, 0.1328, 0.8987, 0.1328, 0.8987, 0.1328, 0.9189, 0.1328, 0.8308, 0.1328, 0.8308, 0.1328, 0.8647, 0.1328, 0.9797, 0.1328, 0.9797, 0.1328, 1.0, 0.1328, 0.9189, 0.1328, 0.9189, 0.1328, 0.9392, 0.1328, 0.7968, 0.1328, 0.7968, 0.1328, 0.7773, 0.1328, 0.7628, 0.1328, 0.7628, 0.1328, 0.7773, 0.1328, 0.7773, 0.1328, 0.7628, 0.1328, 0.7968, 0.1328, 0.7968, 0.1328, 0.7628, 0.1328, 0.7773, 0.1328, 0.9392, 0.1328, 0.9392, 0.1328, 0.9595, 0.1328, 0.8647, 0.1328, 0.8647, 0.1328, 0.8987, 0.1328, 0.7968, 0.1328, 0.7968, 0.1328, 0.8308, 0.1328, 0.9595, 0.1328, 0.9595, 0.1328, 0.9797, 0.8831, 0.998, 0.8881, 0.998, 0.8311, 0.998, 0.8311, 0.998, 0.8229, 0.998, 0.8731, 0.998, 0.833, 0.998, 0.843, 0.998, 0.8229, 0.998, 0.843, 0.998, 0.853, 0.998, 0.8229, 0.998, 0.8881, 0.998, 0.8931, 0.998, 0.8311, 0.998, 0.853, 0.998, 0.863, 0.998, 0.8229, 0.998, 0.8731, 0.998, 0.8831, 0.998, 0.8311, 0.998, 0.8669, 0.998, 0.8055, 0.998, 0.815, 0.998, 0.815, 0.998, 0.8279, 0.998, 0.8669, 0.998, 0.8408, 0.998, 0.8546, 0.998, 0.8279, 0.998, 0.3729, 0.7309, 0.3654, 0.688, 0.3564, 0.688, 0.3636, 0.688, 0.3618, 0.688, 0.36, 0.688, 0.36, 0.688, 0.3582, 0.688, 0.3636, 0.688, 0.3564, 0.688, 0.3654, 0.688, 0.3582, 0.688, 0.5485, 0.3505, 0.5911, 0.2948, 0.5911, 0.4224, 0.5911, 0.6872, 0.5911, 1.0, 0.5495, 1.0, 0.6328, 0.7675, 0.6328, 1.0, 0.5911, 1.0, 0.7425, 0.5793, 0.7161, 0.5542, 0.7578, 0.4998, 0.7578, 0.4998, 0.7578, 1.0, 0.7383, 0.6351, 0.7161, 1.0, 0.7161, 0.6462, 0.7578, 1.0, 0.7383, 0.6351, 0.7425, 0.5793, 0.7578, 0.4998, 0.7425, 0.5793, 0.7383, 0.6351, 0.7161, 0.6462, 0.6328, 0.7675, 0.6745, 0.7118, 0.6745, 1.0, 0.6745, 0.7118, 0.7161, 0.6462, 0.7161, 1.0, 0.7578, 0.3561, 0.7578, 0.4453, 0.7161, 0.4396, 0.6745, 0.2812, 0.8828, 0.2812, 0.8828, 0.2812, 0.7161, 0.3157, 0.7161, 0.4396, 0.6745, 0.4339, 0.5911, 0.4224, 0.5911, 0.2948, 0.6328, 0.4281, 0.6323, 0.2812, 0.6328, 0.2812, 0.6328, 0.4281, 0.6323, 0.2812, 0.6745, 0.2812, 0.6745, 0.2812, 0.6328, 0.4281, 0.6328, 0.5718, 0.5911, 0.5346, 0.5487, 0.4844, 0.5486, 0.4166, 0.5911, 0.4224, 0.5911, 0.4224, 0.5911, 0.5346, 0.5709, 0.5165, 0.6615, 0.4321, 0.6484, 0.5857, 0.6328, 0.5718, 0.6745, 0.609, 0.6745, 0.4339, 0.7161, 0.5542, 0.7161, 0.4396, 0.7161, 0.5542, 0.6745, 0.4339, 0.7161, 0.4396, 0.7578, 0.4453, 0.7578, 0.4998, 0.6484, 0.5857, 0.6745, 0.609, 0.6745, 0.7118, 0.5911, 0.5346, 0.5911, 0.6872, 0.5489, 0.6058, 0.6328, 0.5718, 0.6328, 0.7675, 0.5911, 0.6872, 0.6484, 0.5857, 0.6615, 0.4321, 0.6745, 0.4339, 0.1328, 0.7109, 0.1328, 0.578, 0.1512, 0.5904, 0.1512, 0.5904, 0.1745, 0.6399, 0.1328, 0.7109, 0.1745, 0.7773, 0.1745, 1.0, 0.1328, 1.0, 0.09638, 0.5937, 0.1215, 0.5937, 0.1107, 0.6086, 0.1107, 0.6086, 0.121, 0.6222, 0.09638, 0.6222, 0.1745, 0.6399, 0.1745, 0.5486, 0.2161, 0.5862, 0.2161, 0.5862, 0.2161, 0.6434, 0.1745, 0.6399, 0.1745, 0.5486, 0.2161, 0.5444, 0.2161, 0.5862, 0.1745, 0.7773, 0.2161, 0.7537, 0.2161, 1.0, 0.1267, 0.5865, 0.09638, 0.5865, 0.09638, 0.578, 0.2161, 0.6434, 0.2578, 0.6351, 0.2578, 0.6795, 0.2161, 1.0, 0.2161, 0.7537, 0.2578, 1.0, 0.2335, 0.7438, 0.2578, 0.7131, 0.2578, 1.0, 0.1215, 0.5937, 0.09638, 0.5937, 0.09638, 0.5865, 0.2161, 0.7537, 0.2161, 0.7284, 0.2335, 0.7438, 0.2578, 0.6795, 0.2578, 0.7131, 0.2161, 0.7284, 0.1745, 0.6771, 0.1872, 0.6669, 0.2161, 0.7284, 0.1328, 0.5152, 0.1328, 0.4795, 0.1328, 0.4688, 0.1328, 0.367, 0.1328, 0.3594, 0.1328, 0.2812, 0.1328, 0.578, 0.1328, 0.5508, 0.1328, 0.5469, 0.1328, 0.7109, 0.1328, 0.7628, 0.1328, 0.7628, 0.1328, 0.7289, 0.1328, 0.7187, 0.1328, 0.6952, 0.1328, 0.6874, 0.1328, 0.6719, 0.1328, 0.6609, 0.1328, 0.6378, 0.1328, 0.6222, 0.1328, 0.5937, 0.1328, 0.5865, 0.1328, 0.578, 0.1328, 0.7109])
me_maint2_8.materials.append(mat_maint2_8)
me_maint2_8.use_remesh_preserve_volume = False
me_maint2_8.use_remesh_preserve_attributes = False
me_maint2_8.use_mirror_vertex_groups = False
me_maint2_8.update()

# ---- objects
ob_maint2_7d_mesh = bpy.data.objects.new('maint2_7d_mesh', me_maint2_8)

# ---- transforms, parenting, visibility, modifiers, constraints
ob_maint2_7d_mesh.location = (0.0, 0.0, 0.0)
ob_maint2_7d_mesh.lineart.crease_threshold = 0.0

# ---- collection membership
col_collection_1.objects.link(ob_maint2_7d_mesh)

# ---- scene / render settings (as saved in the file)
scene.frame_start = 1; scene.frame_end = 2; scene.frame_set(1)
scene.render.engine = 'BLENDER_EEVEE_NEXT'
scene.render.resolution_percentage = 50
scene.render.dither_intensity = 0.0
scene.cycles.use_denoising = False
scene.cycles.samples = 128
scene.cycles.sampling_pattern = 'TABULATED_SOBOL'
scene.cycles.light_sampling_threshold = 0.0
scene.cycles.use_adaptive_sampling = False
scene.cycles.use_light_tree = False
scene.cycles.blur_glossy = 0.0
scene.cycles.sample_clamp_indirect = 0.0
scene.view_settings.view_transform = 'Standard'
bpy.context.view_layer.update()

# ---- added for rendering (the .blend has no active camera and no usable light): camera, sun
cam_auto = bpy.data.cameras.new('AutoCamera')
cam_auto.lens = 50.0
cam_auto.sensor_width = 36.0
cam_auto.clip_end = 1000.0
ob_auto_camera = bpy.data.objects.new('AutoCamera', cam_auto)
scene.collection.objects.link(ob_auto_camera)
ob_auto_camera.location = (3.36075, -2.74555, 2.6886)
ob_auto_camera.rotation_euler = (1.09748, -7.21219e-08, 0.694738)
scene.camera = ob_auto_camera
light_auto_sun = bpy.data.lights.new('AutoSun', 'SUN')
light_auto_sun.energy = 3.0
light_auto_sun.angle = 0.0523599
ob_auto_sun = bpy.data.objects.new('AutoSun', light_auto_sun)
scene.collection.objects.link(ob_auto_sun)
ob_auto_sun.rotation_euler = (0.872665, 0.174533, 0.523599)
bpy.context.view_layer.update()

